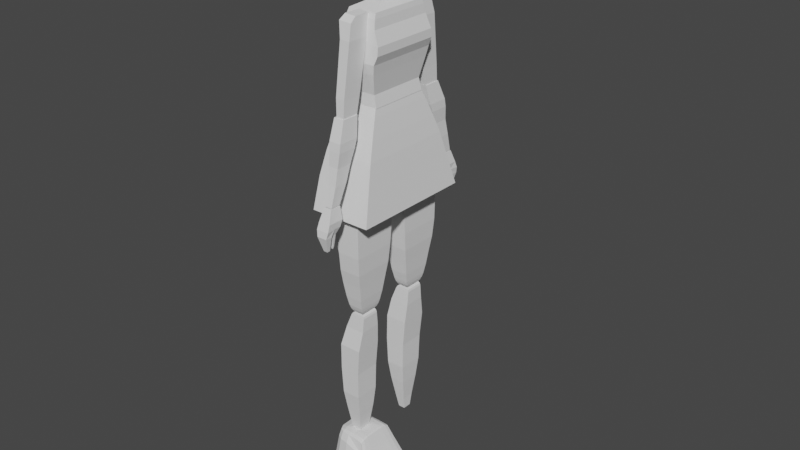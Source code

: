# Source: Low_Poly_NPC_1.blend  (saved by Blender 3.4.6; exported with 4.5.12 LTS)
import bpy
from mathutils import Matrix  # noqa: F401  (used for matrix-valued properties, if any)

bpy.ops.wm.read_factory_settings(use_empty=True)
scene = bpy.context.scene
scene.name = 'Scene'

# ---- collections
col_collection = bpy.data.collections.new('Collection'); scene.collection.children.link(col_collection)

# ---- world
world_world = bpy.data.worlds.new('World'); scene.world = world_world
world_world.use_nodes = True; world_world.node_tree.nodes.clear()
_N = world_world.node_tree.nodes; _L = world_world.node_tree.links
n0 = _N.new('ShaderNodeOutputWorld'); n0.name = 'World Output'; n0.location = (300, 300)
n1 = _N.new('ShaderNodeBackground'); n1.name = 'Background'; n1.location = (10, 300)
n1.inputs[0].default_value = (0.05088, 0.05088, 0.05088, 1.0)
_L.new(n1.outputs[0], n0.inputs[0])
n0.is_active_output = True
world_world.color = (0.05088, 0.05088, 0.05088)
world_world.use_sun_shadow = False
world_world.sun_shadow_jitter_overblur = 0.0

# ---- meshes
me_cube_006 = bpy.data.meshes.new('Cube.006')
me_cube_006.from_pydata([(-0.7196, -0.05551, -0.9971), (-0.6304, -0.6128, 1.0), (-0.7196, 0.05551, -0.9971), (-0.6304, 0.6128, 1.0), (-0.9611, -0.8275, -0.6781), (-0.9611, 0.8275, -0.6781), (-0.8323, 0.4808, -0.839), (-0.8323, -0.4808, -0.839), (-1.076, -1.167, -0.2728), (-1.076, 1.167, -0.2728), (-0.9988, -1.266, 0.3632), (-0.9988, 1.266, 0.3632), (-0.9528, 1.205, 0.08471), (-0.9528, -1.205, 0.08471), (-0.9524, 1.153, -0.1397), (-0.9524, -1.153, -0.1397), (-0.6457, 0.05551, -0.9971), (0.1856, 0.6128, 1.0), (-0.6457, -0.05551, -0.9971), (0.1856, -0.6128, 1.0), (0.1407, -0.8275, -0.6781), (0.1407, 0.8275, -0.6781), (-0.1922, 0.4808, -0.839), (-0.1922, -0.4808, -0.839), (0.4785, -1.167, -0.2728), (0.4785, 1.167, -0.2728), (0.6869, -1.266, 0.3632), (0.6869, 1.266, 0.3632), (0.6523, 1.205, 0.08471), (0.6523, -1.205, 0.08471), (0.5823, -1.153, -0.1397), (0.5823, 1.153, -0.1397), (-0.7831, -0.8694, 0.8262), (-0.7831, 0.8694, 0.8262), (0.3746, -0.8694, 0.8262), (0.3746, 0.8694, 0.8262), (-0.9277, 1.121, 0.6063), (0.5651, -1.121, 0.6063), (0.5651, 1.121, 0.6063), (-0.9277, -1.121, 0.6063), (-0.834, -2.838e-06, -0.9971), (-0.7447, -4.06e-06, 1.0), (-1.075, 5.303e-08, -0.6781), (-0.9467, -6.57e-09, -0.839), (-1.19, -6.57e-09, -0.2728), (-1.113, -6.57e-09, 0.3632), (-1.067, -6.57e-09, 0.08471), (-1.067, -6.57e-09, -0.1397), (0.07127, -4.06e-06, 1.0), (-0.7601, -2.838e-06, -0.9971), (0.2602, -2.45e-06, 0.8262), (-0.8974, -2.51e-06, 0.8262), (-1.042, -8.41e-07, 0.6063), (0.4507, -8.41e-07, 0.6063), (-0.6756, 0.05551, -0.9971), (-0.1443, -0.6128, 1.0), (-0.3048, -0.8275, -0.6781), (-0.451, -0.4808, -0.839), (-0.1501, -1.167, -0.2728), (0.005346, -1.266, 0.3632), (0.003331, -1.205, 0.08471), (-0.03822, -1.153, -0.1397), (-0.1443, 0.6128, 1.0), (-0.6756, -0.05551, -0.9971), (-0.3048, 0.8275, -0.6781), (-0.451, 0.4808, -0.839), (-0.1501, 1.167, -0.2728), (0.005346, 1.266, 0.3632), (0.003331, 1.205, 0.08471), (-0.03822, 1.153, -0.1397), (-0.09347, 0.8694, 0.8262), (-0.09347, -0.8694, 0.8262), (-0.03848, -1.121, 0.6063), (-0.03848, 1.121, 0.6063), (-0.7899, -2.838e-06, -0.9971), (-0.2586, -4.06e-06, 1.0), (-0.6864, 0.05551, -0.9971), (-0.2632, -0.6128, 1.0), (-0.4653, -0.8275, -0.6781), (-0.5443, -0.4808, -0.839), (-0.3766, -1.167, -0.2728), (-0.2403, -1.266, 0.3632), (-0.2305, -1.205, 0.08471), (-0.2618, -1.153, -0.1397), (-0.2621, -0.8694, 0.8262), (-0.256, -1.121, 0.6063), (-0.8007, -2.838e-06, -0.9971), (-0.2632, 0.6128, 1.0), (-0.6864, -0.05551, -0.9971), (-0.4653, 0.8275, -0.6781), (-0.5443, 0.4808, -0.839), (-0.3766, 1.167, -0.2728), (-0.2403, 1.266, 0.3632), (-0.2305, 1.205, 0.08471), (-0.2618, 1.153, -0.1397), (-0.2621, 0.8694, 0.8262), (-0.256, 1.121, 0.6063), (-0.3775, -4.06e-06, 1.0), (-0.1705, 1.437, 0.1734), (-0.0719, 1.437, 0.1734), (-0.1665, 1.413, 0.06165), (-0.07271, 1.413, 0.06165), (-0.1791, 1.392, -0.0284), (-0.08939, 1.392, -0.0284), (-0.07271, -1.413, 0.06165), (-0.08939, -1.392, -0.0284), (-0.0719, -1.437, 0.1734), (-0.1705, -1.437, 0.1734), (-0.1665, -1.413, 0.06165), (-0.1791, -1.392, -0.0284), (-0.02371, -1.309, 0.07167), (-0.05632, -1.268, -0.1045), (-0.2318, -1.268, -0.1045), (-0.2073, -1.309, 0.07167), (-0.02213, -1.357, 0.2903), (-0.2149, -1.357, 0.2903), (-0.2158, 1.355, 0.2926), (-0.02116, 1.355, 0.2926), (-0.2081, 1.307, 0.07191), (-0.2329, 1.265, -0.1059), (-0.05568, 1.265, -0.1059), (-0.02275, 1.307, 0.07191)], [], [(51, 41, 3, 33), (84, 77, 1, 32), (97, 41, 1, 77), (79, 78, 4, 7), (43, 42, 5, 6), (54, 65, 22, 16), (40, 43, 6, 2), (78, 80, 8, 4), (42, 44, 9, 5), (82, 81, 10, 13), (46, 45, 11, 12), (47, 46, 12, 14), (83, 82, 13, 15), (80, 83, 15, 8), (44, 47, 14, 9), (7, 43, 40, 0), (66, 69, 31, 25), (69, 68, 28, 31), (68, 67, 27, 28), (64, 66, 25, 21), (65, 64, 21, 22), (74, 49, 18, 63), (50, 35, 17, 48), (70, 62, 17, 35), (73, 70, 35, 38), (53, 38, 35, 50), (85, 84, 32, 39), (52, 51, 33, 36), (45, 52, 36, 11), (81, 85, 39, 10), (49, 53, 37, 26, 29, 30, 24, 20, 23, 18), (67, 73, 38, 27), (16, 22, 21, 25, 31, 28, 27, 38, 53, 49), (10, 39, 52, 45), (39, 32, 51, 52), (37, 53, 50, 34), (34, 50, 48, 19), (54, 16, 49, 74), (8, 15, 47, 44), (15, 13, 46, 47), (13, 10, 45, 46), (4, 8, 44, 42), (7, 4, 42, 43), (87, 3, 41, 97), (32, 1, 41, 51), (88, 79, 7, 0), (18, 23, 57, 63), (17, 62, 75, 48), (76, 54, 74, 86), (92, 96, 73, 67), (26, 37, 72, 59), (37, 34, 71, 72), (96, 95, 70, 73), (95, 87, 62, 70), (86, 74, 63, 88), (90, 89, 64, 65), (89, 91, 66, 64), (119, 118, 100, 102), (112, 111, 105, 109), (91, 94, 69, 66), (24, 30, 61, 58), (30, 29, 60, 61), (29, 26, 59, 60), (20, 24, 58, 56), (76, 90, 65, 54), (23, 20, 56, 57), (48, 75, 55, 19), (34, 19, 55, 71), (2, 6, 90, 76), (9, 14, 94, 91), (14, 12, 93, 94), (12, 11, 92, 93), (5, 9, 91, 89), (6, 5, 89, 90), (40, 86, 88, 0), (33, 3, 87, 95), (36, 33, 95, 96), (11, 36, 96, 92), (2, 76, 86, 40), (63, 57, 79, 88), (62, 87, 97, 75), (59, 72, 85, 81), (72, 71, 84, 85), (58, 61, 83, 80), (111, 110, 104, 105), (116, 117, 99, 98), (56, 58, 80, 78), (57, 56, 78, 79), (75, 97, 77, 55), (71, 55, 77, 84), (100, 98, 99, 101), (102, 100, 101, 103), (105, 104, 108, 109), (104, 106, 107, 108), (121, 120, 103, 101), (113, 112, 109, 108), (110, 114, 106, 104), (118, 116, 98, 100), (115, 113, 108, 107), (114, 115, 107, 106), (120, 119, 102, 103), (117, 121, 101, 99), (59, 81, 115, 114), (81, 82, 113, 115), (60, 59, 114, 110), (82, 83, 112, 113), (61, 60, 110, 111), (83, 61, 111, 112), (67, 68, 121, 117), (69, 94, 119, 120), (93, 92, 116, 118), (68, 69, 120, 121), (92, 67, 117, 116), (94, 93, 118, 119)])
_uv = me_cube_006.uv_layers.new(name='UVMap')
_uv.uv.foreach_set('vector', [0.6033, 0.125, 0.625, 0.125, 0.625, 0.25, 0.6033, 0.25, 0.6033, 0.9251, 0.625, 0.9251, 0.625, 1.0, 0.6033, 1.0, 0.8001, 0.625, 0.875, 0.625, 0.875, 0.75, 0.8001, 0.75, 0.3951, 0.9251, 0.4152, 0.9251, 0.4152, 1.0, 0.3951, 1.0, 0.3951, 0.125, 0.4152, 0.125, 0.4152, 0.25, 0.3951, 0.25, 0.375, 0.3491, 0.3951, 0.3491, 0.3951, 0.4164, 0.375, 0.4164, 0.375, 0.125, 0.3951, 0.125, 0.3951, 0.25, 0.375, 0.25, 0.4152, 0.9251, 0.4721, 0.9251, 0.4721, 1.0, 0.4152, 1.0, 0.4152, 0.125, 0.4721, 0.125, 0.4721, 0.25, 0.4152, 0.25, 0.5106, 0.9251, 0.5454, 0.9251, 0.5454, 1.0, 0.5106, 1.0, 0.5106, 0.125, 0.5454, 0.125, 0.5454, 0.25, 0.5106, 0.25, 0.4913, 0.125, 0.5106, 0.125, 0.5106, 0.25, 0.4913, 0.25, 0.4913, 0.9251, 0.5106, 0.9251, 0.5106, 1.0, 0.4913, 1.0, 0.4721, 0.9251, 0.4913, 0.9251, 0.4913, 1.0, 0.4721, 1.0, 0.4721, 0.125, 0.4913, 0.125, 0.4913, 0.25, 0.4721, 0.25, 0.3951, 0.0, 0.3951, 0.125, 0.375, 0.125, 0.375, 0.0, 0.4721, 0.3491, 0.4913, 0.3491, 0.4913, 0.4164, 0.4721, 0.4164, 0.4913, 0.3491, 0.5106, 0.3491, 0.5106, 0.4164, 0.4913, 0.4164, 0.5106, 0.3491, 0.5454, 0.3491, 0.5454, 0.4164, 0.5106, 0.4164, 0.4152, 0.3491, 0.4721, 0.3491, 0.4721, 0.4164, 0.4152, 0.4164, 0.3951, 0.3491, 0.4152, 0.3491, 0.4152, 0.4164, 0.3951, 0.4164, 0.2241, 0.625, 0.2914, 0.625, 0.2914, 0.75, 0.2241, 0.75, 0.6337, 0.6554, 0.664, 0.4772, 0.7086, 0.5, 0.6668, 0.6668, 0.6033, 0.3491, 0.625, 0.3491, 0.625, 0.4164, 0.6033, 0.4164, 0.5758, 0.3491, 0.6033, 0.3491, 0.6033, 0.4164, 0.5758, 0.4164, 0.5917, 0.6409, 0.6077, 0.4483, 0.664, 0.4772, 0.6337, 0.6554, 0.5758, 0.9251, 0.6033, 0.9251, 0.6033, 1.0, 0.5758, 1.0, 0.5758, 0.125, 0.6033, 0.125, 0.6033, 0.25, 0.5758, 0.25, 0.5454, 0.125, 0.5758, 0.125, 0.5758, 0.25, 0.5454, 0.25, 0.5454, 0.9251, 0.5758, 0.9251, 0.5758, 1.0, 0.5454, 1.0, 0.2914, 0.625, 0.5917, 0.6409, 0.5758, 0.8336, 0.5454, 0.8336, 0.5106, 0.8336, 0.4913, 0.8336, 0.4721, 0.8336, 0.4152, 0.8336, 0.3951, 0.8336, 0.2914, 0.75, 0.5454, 0.3491, 0.5758, 0.3491, 0.5758, 0.4164, 0.5454, 0.4164, 0.2914, 0.5, 0.3951, 0.4164, 0.4152, 0.4164, 0.4721, 0.4164, 0.4913, 0.4164, 0.5106, 0.4164, 0.5454, 0.4164, 0.6077, 0.4483, 0.5917, 0.6409, 0.2914, 0.625, 0.5454, 0.0, 0.5758, 0.0, 0.5758, 0.125, 0.5454, 0.125, 0.5758, 0.0, 0.6033, 0.0, 0.6033, 0.125, 0.5758, 0.125, 0.5758, 0.8336, 0.5917, 0.6409, 0.6337, 0.6554, 0.6033, 0.8336, 0.6033, 0.8336, 0.6337, 0.6554, 0.6668, 0.6668, 0.625, 0.8336, 0.2241, 0.5, 0.2914, 0.5, 0.2914, 0.625, 0.2241, 0.625, 0.4721, 0.0, 0.4913, 0.0, 0.4913, 0.125, 0.4721, 0.125, 0.4913, 0.0, 0.5106, 0.0, 0.5106, 0.125, 0.4913, 0.125, 0.5106, 0.0, 0.5454, 0.0, 0.5454, 0.125, 0.5106, 0.125, 0.4152, 0.0, 0.4721, 0.0, 0.4721, 0.125, 0.4152, 0.125, 0.3951, 0.0, 0.4152, 0.0, 0.4152, 0.125, 0.3951, 0.125, 0.8001, 0.5, 0.875, 0.5, 0.875, 0.625, 0.8001, 0.625, 0.6033, 0.0, 0.625, 0.0, 0.625, 0.125, 0.6033, 0.125, 0.375, 0.9251, 0.3951, 0.9251, 0.3951, 1.0, 0.375, 1.0, 0.375, 0.8336, 0.3951, 0.8336, 0.3951, 0.9009, 0.375, 0.9009, 0.7086, 0.5, 0.7759, 0.5, 0.7759, 0.625, 0.7086, 0.625, 0.1999, 0.5, 0.2241, 0.5, 0.2241, 0.625, 0.1999, 0.625, 0.5454, 0.3249, 0.5758, 0.3249, 0.5758, 0.3491, 0.5454, 0.3491, 0.5454, 0.8336, 0.5758, 0.8336, 0.5758, 0.9009, 0.5454, 0.9009, 0.5758, 0.8336, 0.6033, 0.8336, 0.6033, 0.9009, 0.5758, 0.9009, 0.5758, 0.3249, 0.6033, 0.3249, 0.6033, 0.3491, 0.5758, 0.3491, 0.6033, 0.3249, 0.625, 0.3249, 0.625, 0.3491, 0.6033, 0.3491, 0.1999, 0.625, 0.2241, 0.625, 0.2241, 0.75, 0.1999, 0.75, 0.3951, 0.3249, 0.4152, 0.3249, 0.4152, 0.3491, 0.3951, 0.3491, 0.4152, 0.3249, 0.4721, 0.3249, 0.4721, 0.3491, 0.4152, 0.3491, 0.4913, 0.3249, 0.5106, 0.3249, 0.5106, 0.3249, 0.4913, 0.3249, 0.4913, 0.9251, 0.4913, 0.9009, 0.4913, 0.9009, 0.4913, 0.9251, 0.4721, 0.3249, 0.4913, 0.3249, 0.4913, 0.3491, 0.4721, 0.3491, 0.4721, 0.8336, 0.4913, 0.8336, 0.4913, 0.9009, 0.4721, 0.9009, 0.4913, 0.8336, 0.5106, 0.8336, 0.5106, 0.9009, 0.4913, 0.9009, 0.5106, 0.8336, 0.5454, 0.8336, 0.5454, 0.9009, 0.5106, 0.9009, 0.4152, 0.8336, 0.4721, 0.8336, 0.4721, 0.9009, 0.4152, 0.9009, 0.375, 0.3249, 0.3951, 0.3249, 0.3951, 0.3491, 0.375, 0.3491, 0.3951, 0.8336, 0.4152, 0.8336, 0.4152, 0.9009, 0.3951, 0.9009, 0.7086, 0.625, 0.7759, 0.625, 0.7759, 0.75, 0.7086, 0.75, 0.6033, 0.8336, 0.625, 0.8336, 0.625, 0.9009, 0.6033, 0.9009, 0.375, 0.25, 0.3951, 0.25, 0.3951, 0.3249, 0.375, 0.3249, 0.4721, 0.25, 0.4913, 0.25, 0.4913, 0.3249, 0.4721, 0.3249, 0.4913, 0.25, 0.5106, 0.25, 0.5106, 0.3249, 0.4913, 0.3249, 0.5106, 0.25, 0.5454, 0.25, 0.5454, 0.3249, 0.5106, 0.3249, 0.4152, 0.25, 0.4721, 0.25, 0.4721, 0.3249, 0.4152, 0.3249, 0.3951, 0.25, 0.4152, 0.25, 0.4152, 0.3249, 0.3951, 0.3249, 0.125, 0.625, 0.1999, 0.625, 0.1999, 0.75, 0.125, 0.75, 0.6033, 0.25, 0.625, 0.25, 0.625, 0.3249, 0.6033, 0.3249, 0.5758, 0.25, 0.6033, 0.25, 0.6033, 0.3249, 0.5758, 0.3249, 0.5454, 0.25, 0.5758, 0.25, 0.5758, 0.3249, 0.5454, 0.3249, 0.125, 0.5, 0.1999, 0.5, 0.1999, 0.625, 0.125, 0.625, 0.375, 0.9009, 0.3951, 0.9009, 0.3951, 0.9251, 0.375, 0.9251, 0.7759, 0.5, 0.8001, 0.5, 0.8001, 0.625, 0.7759, 0.625, 0.5454, 0.9009, 0.5758, 0.9009, 0.5758, 0.9251, 0.5454, 0.9251, 0.5758, 0.9009, 0.6033, 0.9009, 0.6033, 0.9251, 0.5758, 0.9251, 0.4721, 0.9009, 0.4913, 0.9009, 0.4913, 0.9251, 0.4721, 0.9251, 0.4913, 0.9009, 0.5106, 0.9009, 0.5106, 0.9009, 0.4913, 0.9009, 0.5454, 0.3249, 0.5454, 0.3491, 0.5454, 0.3491, 0.5454, 0.3249, 0.4152, 0.9009, 0.4721, 0.9009, 0.4721, 0.9251, 0.4152, 0.9251, 0.3951, 0.9009, 0.4152, 0.9009, 0.4152, 0.9251, 0.3951, 0.9251, 0.7759, 0.625, 0.8001, 0.625, 0.8001, 0.75, 0.7759, 0.75, 0.6033, 0.9009, 0.625, 0.9009, 0.625, 0.9251, 0.6033, 0.9251, 0.5106, 0.3249, 0.5454, 0.3249, 0.5454, 0.3491, 0.5106, 0.3491, 0.4913, 0.3249, 0.5106, 0.3249, 0.5106, 0.3491, 0.4913, 0.3491, 0.4913, 0.9009, 0.5106, 0.9009, 0.5106, 0.9251, 0.4913, 0.9251, 0.5106, 0.9009, 0.5454, 0.9009, 0.5454, 0.9251, 0.5106, 0.9251, 0.5106, 0.3491, 0.4913, 0.3491, 0.4913, 0.3491, 0.5106, 0.3491, 0.5106, 0.9251, 0.4913, 0.9251, 0.4913, 0.9251, 0.5106, 0.9251, 0.5106, 0.9009, 0.5454, 0.9009, 0.5454, 0.9009, 0.5106, 0.9009, 0.5106, 0.3249, 0.5454, 0.3249, 0.5454, 0.3249, 0.5106, 0.3249, 0.5454, 0.9251, 0.5106, 0.9251, 0.5106, 0.9251, 0.5454, 0.9251, 0.5454, 0.9009, 0.5454, 0.9251, 0.5454, 0.9251, 0.5454, 0.9009, 0.4913, 0.3491, 0.4913, 0.3249, 0.4913, 0.3249, 0.4913, 0.3491, 0.5454, 0.3491, 0.5106, 0.3491, 0.5106, 0.3491, 0.5454, 0.3491, 0.5454, 0.9009, 0.5454, 0.9251, 0.5454, 0.9251, 0.5454, 0.9009, 0.5454, 0.9251, 0.5106, 0.9251, 0.5106, 0.9251, 0.5454, 0.9251, 0.5106, 0.9009, 0.5454, 0.9009, 0.5454, 0.9009, 0.5106, 0.9009, 0.5106, 0.9251, 0.4913, 0.9251, 0.4913, 0.9251, 0.5106, 0.9251, 0.4913, 0.9009, 0.5106, 0.9009, 0.5106, 0.9009, 0.4913, 0.9009, 0.4913, 0.9251, 0.4913, 0.9009, 0.4913, 0.9009, 0.4913, 0.9251, 0.5454, 0.3491, 0.5106, 0.3491, 0.5106, 0.3491, 0.5454, 0.3491, 0.4913, 0.3491, 0.4913, 0.3249, 0.4913, 0.3249, 0.4913, 0.3491, 0.5106, 0.3249, 0.5454, 0.3249, 0.5454, 0.3249, 0.5106, 0.3249, 0.5106, 0.3491, 0.4913, 0.3491, 0.4913, 0.3491, 0.5106, 0.3491, 0.5454, 0.3249, 0.5454, 0.3491, 0.5454, 0.3491, 0.5454, 0.3249, 0.4913, 0.3249, 0.5106, 0.3249, 0.5106, 0.3249, 0.4913, 0.3249])
me_cube_006.update()
me_cube_007 = bpy.data.meshes.new('Cube.007')
me_cube_007.from_pydata([(-0.6267, -0.6267, -0.7763), (-0.2795, -0.2725, 1.021), (-0.6267, 0.6267, -0.7763), (-0.2795, 0.2865, 1.021), (0.6267, -0.6267, -0.7763), (0.2795, -0.2725, 1.021), (0.6267, 0.6267, -0.7763), (0.2795, 0.2865, 1.021), (-0.6026, -0.6835, 0.6491), (-0.6026, 0.6835, 0.6491), (0.6835, 0.6835, 0.6491), (0.6835, -0.6835, 0.6491), (-0.6497, -0.6497, 0.8246), (-0.6497, 0.6497, 0.8246), (0.6497, 0.6497, 0.8246), (0.6497, -0.6497, 0.8246), (-0.6111, -0.6076, 0.9244), (-0.6111, 0.6147, 0.9244), (0.6111, 0.6147, 0.9244), (0.6111, -0.6076, 0.9244), (-0.4374, 0.7171, 0.3797), (0.8919, 0.7171, 0.3797), (0.8919, -0.7171, 0.3797), (-0.4374, -0.7171, 0.3797), (-0.3371, 0.7469, 0.04937), (0.7469, 0.7469, 0.04937), (0.7469, -0.7469, 0.04937), (-0.3371, -0.7469, 0.04937), (-0.6109, 0.6109, -0.5401), (0.5136, 0.6109, -0.5401), (0.5136, -0.6109, -0.5401), (-0.6109, -0.6109, -0.5401), (-0.4207, -0.7131, -0.1393), (-0.4207, 0.7131, -0.1393), (0.6674, 0.7131, -0.1393), (0.6674, -0.7131, -0.1393), (-0.3672, -0.732, 0.2145), (-0.3672, 0.732, 0.2145), (0.8898, 0.732, 0.2145), (0.8898, -0.732, 0.2145)], [], [(16, 1, 3, 17), (17, 3, 7, 18), (18, 7, 5, 19), (19, 5, 1, 16), (2, 6, 4, 0), (7, 3, 1, 5), (22, 11, 8, 23), (21, 10, 11, 22), (20, 9, 10, 21), (23, 8, 9, 20), (11, 15, 12, 8), (10, 14, 15, 11), (9, 13, 14, 10), (8, 12, 13, 9), (15, 19, 16, 12), (14, 18, 19, 15), (13, 17, 18, 14), (12, 16, 17, 13), (36, 23, 20, 37), (37, 20, 21, 38), (38, 21, 22, 39), (39, 22, 23, 36), (35, 26, 27, 32), (34, 25, 26, 35), (33, 24, 25, 34), (32, 27, 24, 33), (0, 31, 28, 2), (2, 28, 29, 6), (6, 29, 30, 4), (4, 30, 31, 0), (31, 32, 33, 28), (28, 33, 34, 29), (29, 34, 35, 30), (30, 35, 32, 31), (26, 39, 36, 27), (25, 38, 39, 26), (24, 37, 38, 25), (27, 36, 37, 24)])
_uv = me_cube_007.uv_layers.new(name='UVMap')
_uv.uv.foreach_set('vector', [0.6142, 0.0, 0.625, 0.0, 0.625, 0.25, 0.6142, 0.25, 0.6142, 0.25, 0.625, 0.25, 0.625, 0.5, 0.6142, 0.5, 0.6142, 0.5, 0.625, 0.5, 0.625, 0.75, 0.6142, 0.75, 0.6142, 0.75, 0.625, 0.75, 0.625, 1.0, 0.6142, 1.0, 0.125, 0.5, 0.375, 0.5, 0.375, 0.75, 0.125, 0.75, 0.625, 0.5, 0.875, 0.5, 0.875, 0.75, 0.625, 0.75, 0.5475, 0.75, 0.5811, 0.75, 0.5811, 1.0, 0.5475, 1.0, 0.5475, 0.5, 0.5811, 0.5, 0.5811, 0.75, 0.5475, 0.75, 0.5475, 0.25, 0.5811, 0.25, 0.5811, 0.5, 0.5475, 0.5, 0.5475, 0.0, 0.5811, 0.0, 0.5811, 0.25, 0.5475, 0.25, 0.5811, 0.75, 0.6031, 0.75, 0.6031, 1.0, 0.5811, 1.0, 0.5811, 0.5, 0.6031, 0.5, 0.6031, 0.75, 0.5811, 0.75, 0.5811, 0.25, 0.6031, 0.25, 0.6031, 0.5, 0.5811, 0.5, 0.5811, 0.0, 0.6031, 0.0, 0.6031, 0.25, 0.5811, 0.25, 0.6031, 0.75, 0.6142, 0.75, 0.6142, 1.0, 0.6031, 1.0, 0.6031, 0.5, 0.6142, 0.5, 0.6142, 0.75, 0.6031, 0.75, 0.6031, 0.25, 0.6142, 0.25, 0.6142, 0.5, 0.6031, 0.5, 0.6031, 0.0, 0.6142, 0.0, 0.6142, 0.25, 0.6031, 0.25, 0.5268, 0.0, 0.5475, 0.0, 0.5475, 0.25, 0.5268, 0.25, 0.5268, 0.25, 0.5475, 0.25, 0.5475, 0.5, 0.5268, 0.5, 0.5268, 0.5, 0.5475, 0.5, 0.5475, 0.75, 0.5268, 0.75, 0.5268, 0.75, 0.5475, 0.75, 0.5475, 1.0, 0.5268, 1.0, 0.4826, 0.75, 0.5062, 0.75, 0.5062, 1.0, 0.4826, 1.0, 0.4826, 0.5, 0.5062, 0.5, 0.5062, 0.75, 0.4826, 0.75, 0.4826, 0.25, 0.5062, 0.25, 0.5062, 0.5, 0.4826, 0.5, 0.4826, 0.0, 0.5062, 0.0, 0.5062, 0.25, 0.4826, 0.25, 0.375, 0.0, 0.4325, 0.0, 0.4325, 0.25, 0.375, 0.25, 0.375, 0.25, 0.4325, 0.25, 0.4325, 0.5, 0.375, 0.5, 0.375, 0.5, 0.4325, 0.5, 0.4325, 0.75, 0.375, 0.75, 0.375, 0.75, 0.4325, 0.75, 0.4325, 1.0, 0.375, 1.0, 0.4325, 0.0, 0.4826, 0.0, 0.4826, 0.25, 0.4325, 0.25, 0.4325, 0.25, 0.4826, 0.25, 0.4826, 0.5, 0.4325, 0.5, 0.4325, 0.5, 0.4826, 0.5, 0.4826, 0.75, 0.4325, 0.75, 0.4325, 0.75, 0.4826, 0.75, 0.4826, 1.0, 0.4325, 1.0, 0.5062, 0.75, 0.5268, 0.75, 0.5268, 1.0, 0.5062, 1.0, 0.5062, 0.5, 0.5268, 0.5, 0.5268, 0.75, 0.5062, 0.75, 0.5062, 0.25, 0.5268, 0.25, 0.5268, 0.5, 0.5062, 0.5, 0.5062, 0.0, 0.5268, 0.0, 0.5268, 0.25, 0.5062, 0.25])
me_cube_007.update()
me_cube_008 = bpy.data.meshes.new('Cube.008')
me_cube_008.from_pydata([(-1.009, -1.009, -0.07705), (-0.779, -0.6636, 1.0), (-1.009, 1.009, -0.07705), (-0.779, 0.6636, 1.0), (1.009, -1.009, -0.07705), (0.6636, -0.6636, 1.0), (1.009, 1.009, -0.07705), (0.6636, 0.6636, 1.0), (-0.8791, -0.7638, 0.742), (-0.8791, 0.7638, 0.742), (0.7638, 0.7638, 0.742), (0.7638, -0.7638, 0.742), (-0.9873, 0.871, 0.3833), (0.871, 0.871, 0.3833), (0.871, -0.871, 0.3833), (-0.9873, -0.871, 0.3833), (-0.9306, -0.8153, 0.573), (-0.9306, 0.8153, 0.573), (0.8153, 0.8153, 0.573), (0.8153, -0.8153, 0.573), (-0.5422, -0.5422, 1.282), (-0.5422, 0.5422, 1.282), (0.5422, 0.5422, 1.282), (0.5422, -0.5422, 1.282), (-0.4395, -0.4926, 1.383), (-0.4395, 0.4926, 1.383), (0.4926, 0.4926, 1.383), (0.4926, -0.4926, 1.383)], [], [(8, 1, 3, 9), (9, 3, 7, 10), (10, 7, 5, 11), (11, 5, 1, 8), (2, 6, 4, 0), (3, 1, 20, 21), (19, 11, 8, 16), (18, 10, 11, 19), (17, 9, 10, 18), (16, 8, 9, 17), (0, 15, 12, 2), (2, 12, 13, 6), (6, 13, 14, 4), (4, 14, 15, 0), (15, 16, 17, 12), (12, 17, 18, 13), (13, 18, 19, 14), (14, 19, 16, 15), (22, 21, 25, 26), (1, 5, 23, 20), (7, 3, 21, 22), (5, 7, 22, 23), (26, 25, 24, 27), (23, 22, 26, 27), (21, 20, 24, 25), (20, 23, 27, 24)])
_uv = me_cube_008.uv_layers.new(name='UVMap')
_uv.uv.foreach_set('vector', [0.5927, 0.0, 0.625, 0.0, 0.625, 0.25, 0.5927, 0.25, 0.5927, 0.25, 0.625, 0.25, 0.625, 0.5, 0.5927, 0.5, 0.5927, 0.5, 0.625, 0.5, 0.625, 0.75, 0.5927, 0.75, 0.5927, 0.75, 0.625, 0.75, 0.625, 1.0, 0.5927, 1.0, 0.125, 0.5, 0.375, 0.5, 0.375, 0.75, 0.125, 0.75, 0.625, 0.25, 0.625, 0.0, 0.625, 0.0, 0.625, 0.25, 0.5716, 0.75, 0.5927, 0.75, 0.5927, 1.0, 0.5716, 1.0, 0.5716, 0.5, 0.5927, 0.5, 0.5927, 0.75, 0.5716, 0.75, 0.5716, 0.25, 0.5927, 0.25, 0.5927, 0.5, 0.5716, 0.5, 0.5716, 0.0, 0.5927, 0.0, 0.5927, 0.25, 0.5716, 0.25, 0.375, 0.0, 0.5479, 0.0, 0.5479, 0.25, 0.375, 0.25, 0.375, 0.25, 0.5479, 0.25, 0.5479, 0.5, 0.375, 0.5, 0.375, 0.5, 0.5479, 0.5, 0.5479, 0.75, 0.375, 0.75, 0.375, 0.75, 0.5479, 0.75, 0.5479, 1.0, 0.375, 1.0, 0.5479, 0.0, 0.5716, 0.0, 0.5716, 0.25, 0.5479, 0.25, 0.5479, 0.25, 0.5716, 0.25, 0.5716, 0.5, 0.5479, 0.5, 0.5479, 0.5, 0.5716, 0.5, 0.5716, 0.75, 0.5479, 0.75, 0.5479, 0.75, 0.5716, 0.75, 0.5716, 1.0, 0.5479, 1.0, 0.625, 0.5, 0.625, 0.25, 0.625, 0.25, 0.625, 0.5, 0.625, 1.0, 0.625, 0.75, 0.625, 0.75, 0.625, 1.0, 0.625, 0.5, 0.625, 0.25, 0.625, 0.25, 0.625, 0.5, 0.625, 0.75, 0.625, 0.5, 0.625, 0.5, 0.625, 0.75, 0.625, 0.5, 0.875, 0.5, 0.875, 0.75, 0.625, 0.75, 0.625, 0.75, 0.625, 0.5, 0.625, 0.5, 0.625, 0.75, 0.625, 0.25, 0.625, 0.0, 0.625, 0.0, 0.625, 0.25, 0.625, 1.0, 0.625, 0.75, 0.625, 0.75, 0.625, 1.0])
me_cube_008.update()
me_cube_009 = bpy.data.meshes.new('Cube.009')
me_cube_009.from_pydata([(-0.07391, -3.041, 1.46), (-0.1497, -3.077, 1.987), (-0.07391, -2.793, 1.46), (-0.1497, -2.736, 1.987), (0.07391, -3.041, 1.46), (0.09505, -3.077, 1.987), (0.07391, -2.793, 1.46), (0.09505, -2.736, 1.987), (-0.07519, -2.762, 1.692), (0.09205, -2.762, 1.692), (0.09205, -3.072, 1.692), (-0.07519, -3.072, 1.692), (-0.07518, -2.775, 1.561), (0.08482, -2.775, 1.561), (0.08482, -3.06, 1.561), (-0.07518, -3.06, 1.561), (-0.06322, -2.811, 1.352), (-0.06322, -3.023, 1.352), (0.06322, -2.811, 1.352), (0.06322, -3.023, 1.352), (0.05387, -3.008, 1.283), (0.05387, -2.827, 1.283), (-0.05387, -2.827, 1.283), (-0.05387, -3.008, 1.283), (-0.04826, -2.836, 1.255), (-0.01988, -2.884, 1.213), (-0.04133, -2.848, 1.234), (-0.03094, -2.865, 1.218), (-0.01988, -2.95, 1.213), (-0.04826, -2.998, 1.255), (-0.03094, -2.969, 1.218), (-0.04133, -2.987, 1.234), (0.04826, -2.836, 1.255), (0.01988, -2.884, 1.213), (0.04133, -2.848, 1.234), (0.03094, -2.865, 1.218), (0.04826, -2.998, 1.255), (0.01988, -2.95, 1.213), (0.04133, -2.987, 1.234), (0.03094, -2.969, 1.218)], [], [(11, 1, 3, 8), (8, 3, 7, 9), (9, 7, 5, 10), (2, 6, 18, 16), (7, 3, 1, 5), (10, 5, 1, 11), (14, 10, 11, 15), (13, 9, 10, 14), (12, 8, 9, 13), (15, 11, 8, 12), (0, 15, 12, 2), (2, 12, 13, 6), (6, 13, 14, 4), (4, 14, 15, 0), (0, 2, 16, 17), (6, 4, 19, 18), (4, 0, 17, 19), (22, 21, 32, 24), (25, 33, 37, 28), (21, 20, 36, 32), (20, 23, 29, 36), (16, 18, 21, 22), (19, 17, 23, 20), (17, 16, 22, 23), (18, 19, 20, 21), (25, 28, 30, 27), (27, 30, 31, 26), (26, 31, 29, 24), (33, 25, 27, 35), (35, 27, 26, 34), (34, 26, 24, 32), (37, 33, 35, 39), (39, 35, 34, 38), (38, 34, 32, 36), (28, 37, 39, 30), (30, 39, 38, 31), (31, 38, 36, 29), (23, 22, 24, 29)])
_uv = me_cube_009.uv_layers.new(name='UVMap')
_uv.uv.foreach_set('vector', [0.4787, 0.0, 0.625, 0.0, 0.625, 0.25, 0.4787, 0.25, 0.4787, 0.25, 0.625, 0.25, 0.625, 0.5, 0.4787, 0.5, 0.4787, 0.5, 0.625, 0.5, 0.625, 0.75, 0.4787, 0.75, 0.375, 0.25, 0.375, 0.5, 0.375, 0.5, 0.375, 0.25, 0.625, 0.5, 0.875, 0.5, 0.875, 0.75, 0.625, 0.75, 0.4787, 0.75, 0.625, 0.75, 0.625, 1.0, 0.4787, 1.0, 0.4131, 0.75, 0.4787, 0.75, 0.4787, 1.0, 0.4131, 1.0, 0.4131, 0.5, 0.4787, 0.5, 0.4787, 0.75, 0.4131, 0.75, 0.4131, 0.25, 0.4787, 0.25, 0.4787, 0.5, 0.4131, 0.5, 0.4131, 0.0, 0.4787, 0.0, 0.4787, 0.25, 0.4131, 0.25, 0.375, 0.0, 0.4131, 0.0, 0.4131, 0.25, 0.375, 0.25, 0.375, 0.25, 0.4131, 0.25, 0.4131, 0.5, 0.375, 0.5, 0.375, 0.5, 0.4131, 0.5, 0.4131, 0.75, 0.375, 0.75, 0.375, 0.75, 0.4131, 0.75, 0.4131, 1.0, 0.375, 1.0, 0.375, 0.0, 0.375, 0.25, 0.375, 0.25, 0.375, 0.0, 0.375, 0.5, 0.375, 0.75, 0.375, 0.75, 0.375, 0.5, 0.375, 0.75, 0.375, 1.0, 0.375, 1.0, 0.375, 0.75, 0.375, 0.25, 0.375, 0.5, 0.375, 0.5, 0.375, 0.25, 0.1874, 0.5624, 0.3126, 0.5624, 0.3126, 0.6876, 0.1874, 0.6876, 0.375, 0.5, 0.375, 0.75, 0.375, 0.75, 0.375, 0.5, 0.375, 0.75, 0.375, 1.0, 0.375, 1.0, 0.375, 0.75, 0.375, 0.25, 0.375, 0.5, 0.375, 0.5, 0.375, 0.25, 0.375, 0.75, 0.375, 1.0, 0.375, 1.0, 0.375, 0.75, 0.375, 0.0, 0.375, 0.25, 0.375, 0.25, 0.375, 0.0, 0.375, 0.5, 0.375, 0.75, 0.375, 0.75, 0.375, 0.5, 0.1874, 0.5624, 0.1874, 0.6876, 0.1526, 0.7224, 0.1526, 0.5276, 0.1526, 0.5276, 0.1526, 0.7224, 0.125, 0.75, 0.125, 0.5, 0.375, 0.25, 0.375, 0.0, 0.375, 0.0, 0.375, 0.25, 0.3126, 0.5624, 0.1874, 0.5624, 0.1526, 0.5276, 0.3474, 0.5276, 0.3474, 0.5276, 0.1526, 0.5276, 0.125, 0.5, 0.375, 0.5, 0.375, 0.5, 0.375, 0.25, 0.375, 0.25, 0.375, 0.5, 0.3126, 0.6876, 0.3126, 0.5624, 0.3474, 0.5276, 0.3474, 0.7224, 0.3474, 0.7224, 0.3474, 0.5276, 0.375, 0.5057, 0.375, 0.7443, 0.375, 0.7443, 0.375, 0.5057, 0.375, 0.5, 0.375, 0.75, 0.1874, 0.6876, 0.3126, 0.6876, 0.3474, 0.7224, 0.1526, 0.7224, 0.1526, 0.7224, 0.3474, 0.7224, 0.375, 0.75, 0.125, 0.75, 0.375, 1.0, 0.375, 0.75, 0.375, 0.75, 0.375, 1.0, 0.375, 0.0, 0.375, 0.25, 0.375, 0.25, 0.375, 0.0])
me_cube_009.update()
me_cube_010 = bpy.data.meshes.new('Cube.010')
me_cube_010.from_pydata([(-0.06719, -2.954, 0.167), (-0.06719, -2.891, 0.167), (-0.01806, -2.954, 0.167), (-0.01806, -2.891, 0.167), (-0.09621, -2.993, 1.092), (-0.09621, -2.843, 1.092), (0.04677, -2.843, 1.092), (0.04677, -2.993, 1.092), (-0.1252, -2.831, 0.9498), (0.03536, -2.831, 0.9498), (0.03536, -3.022, 0.9498), (-0.1252, -3.022, 0.9498), (-0.122, -2.834, 0.5625), (0.0134, -2.834, 0.5625), (0.0134, -3.012, 0.5625), (-0.122, -3.012, 0.5625), (-0.1061, -2.851, 0.4206), (0.003828, -2.851, 0.4206), (0.003828, -2.992, 0.4206), (-0.1061, -2.992, 0.4206), (-0.08345, -2.878, 0.2559), (-0.01317, -2.878, 0.2559), (-0.01317, -2.968, 0.2559), (-0.08345, -2.968, 0.2559), (-0.01967, -2.974, 1.225), (-0.05995, -2.983, 1.193), (-0.0357, -2.978, 1.221), (-0.05044, -2.981, 1.209), (-0.01967, -2.862, 1.225), (-0.05995, -2.853, 1.193), (-0.0357, -2.858, 1.221), (-0.05044, -2.855, 1.209), (0.01967, -2.974, 1.225), (0.04826, -2.983, 1.193), (0.03413, -2.978, 1.221), (0.0446, -2.981, 1.209), (0.01967, -2.862, 1.225), (0.04826, -2.853, 1.193), (0.03413, -2.858, 1.221), (0.0446, -2.855, 1.209), (-0.1303, -3.017, 0.7562), (-0.1303, -2.832, 0.7562), (0.01773, -2.832, 0.7562), (0.01773, -3.017, 0.7562)], [], [(36, 28, 24, 32), (6, 37, 33, 7), (4, 25, 29, 5), (1, 3, 2, 0), (5, 29, 37, 6), (10, 7, 4, 11), (9, 6, 7, 10), (8, 5, 6, 9), (11, 4, 5, 8), (40, 11, 8, 41), (41, 8, 9, 42), (42, 9, 10, 43), (43, 10, 11, 40), (18, 14, 15, 19), (17, 13, 14, 18), (16, 12, 13, 17), (19, 15, 12, 16), (23, 19, 16, 20), (20, 16, 17, 21), (21, 17, 18, 22), (22, 18, 19, 23), (2, 22, 23, 0), (3, 21, 22, 2), (1, 20, 21, 3), (0, 23, 20, 1), (24, 28, 30, 26), (26, 30, 31, 27), (27, 31, 29, 25), (28, 36, 38, 30), (30, 38, 39, 31), (31, 39, 37, 29), (36, 32, 34, 38), (38, 34, 35, 39), (39, 35, 33, 37), (32, 24, 26, 34), (34, 26, 27, 35), (35, 27, 25, 33), (7, 33, 25, 4), (14, 43, 40, 15), (13, 42, 43, 14), (12, 41, 42, 13), (15, 40, 41, 12)])
_uv = me_cube_010.uv_layers.new(name='UVMap')
_uv.uv.foreach_set('vector', [0.6996, 0.5119, 0.8004, 0.5119, 0.8004, 0.7381, 0.6996, 0.7381, 0.5972, 0.5, 0.6184, 0.5, 0.6184, 0.75, 0.5972, 0.75, 0.5972, 0.0, 0.6184, 0.0, 0.6184, 0.25, 0.5972, 0.25, 0.125, 0.5, 0.375, 0.5, 0.375, 0.75, 0.125, 0.75, 0.5972, 0.25, 0.6184, 0.25, 0.6184, 0.5, 0.5972, 0.5, 0.5673, 0.75, 0.5972, 0.75, 0.5972, 1.0, 0.5673, 1.0, 0.5673, 0.5, 0.5972, 0.5, 0.5972, 0.75, 0.5673, 0.75, 0.5673, 0.25, 0.5972, 0.25, 0.5972, 0.5, 0.5673, 0.5, 0.5673, 0.0, 0.5972, 0.0, 0.5972, 0.25, 0.5673, 0.25, 0.5266, 0.0, 0.5673, 0.0, 0.5673, 0.25, 0.5266, 0.25, 0.5266, 0.25, 0.5673, 0.25, 0.5673, 0.5, 0.5266, 0.5, 0.5266, 0.5, 0.5673, 0.5, 0.5673, 0.75, 0.5266, 0.75, 0.5266, 0.75, 0.5673, 0.75, 0.5673, 1.0, 0.5266, 1.0, 0.4562, 0.75, 0.486, 0.75, 0.486, 1.0, 0.4562, 1.0, 0.4562, 0.5, 0.486, 0.5, 0.486, 0.75, 0.4562, 0.75, 0.4562, 0.25, 0.486, 0.25, 0.486, 0.5, 0.4562, 0.5, 0.4562, 0.0, 0.486, 0.0, 0.486, 0.25, 0.4562, 0.25, 0.4216, 0.0, 0.4562, 0.0, 0.4562, 0.25, 0.4216, 0.25, 0.4216, 0.25, 0.4562, 0.25, 0.4562, 0.5, 0.4216, 0.5, 0.4216, 0.5, 0.4562, 0.5, 0.4562, 0.75, 0.4216, 0.75, 0.4216, 0.75, 0.4562, 0.75, 0.4562, 1.0, 0.4216, 1.0, 0.375, 0.75, 0.4216, 0.75, 0.4216, 1.0, 0.375, 1.0, 0.375, 0.5, 0.4216, 0.5, 0.4216, 0.75, 0.375, 0.75, 0.375, 0.25, 0.4216, 0.25, 0.4216, 0.5, 0.375, 0.5, 0.375, 0.0, 0.4216, 0.0, 0.4216, 0.25, 0.375, 0.25, 0.8004, 0.7381, 0.8004, 0.5119, 0.8416, 0.5052, 0.8416, 0.7448, 0.8416, 0.7448, 0.8416, 0.5052, 0.875, 0.5, 0.875, 0.75, 0.625, 0.0, 0.625, 0.25, 0.6184, 0.25, 0.6184, 0.0, 0.8004, 0.5119, 0.6996, 0.5119, 0.6624, 0.5052, 0.8416, 0.5052, 0.8416, 0.5052, 0.6624, 0.5052, 0.6356, 0.5, 0.875, 0.5, 0.625, 0.25, 0.625, 0.4894, 0.6184, 0.5, 0.6184, 0.25, 0.6996, 0.5119, 0.6996, 0.7381, 0.6624, 0.7448, 0.6624, 0.5052, 0.6624, 0.5052, 0.6624, 0.7448, 0.6217, 0.7486, 0.6217, 0.5014, 0.6217, 0.5014, 0.6217, 0.7486, 0.6184, 0.75, 0.6184, 0.5, 0.6996, 0.7381, 0.8004, 0.7381, 0.8416, 0.7448, 0.6624, 0.7448, 0.6624, 0.7448, 0.8416, 0.7448, 0.875, 0.75, 0.6356, 0.75, 0.625, 0.7606, 0.625, 1.0, 0.6184, 1.0, 0.6184, 0.75, 0.5972, 0.75, 0.6184, 0.75, 0.6184, 1.0, 0.5972, 1.0, 0.486, 0.75, 0.5266, 0.75, 0.5266, 1.0, 0.486, 1.0, 0.486, 0.5, 0.5266, 0.5, 0.5266, 0.75, 0.486, 0.75, 0.486, 0.25, 0.5266, 0.25, 0.5266, 0.5, 0.486, 0.5, 0.486, 0.0, 0.5266, 0.0, 0.5266, 0.25, 0.486, 0.25])
me_cube_010.update()
me_cube_017 = bpy.data.meshes.new('Cube.017')
me_cube_017.from_pydata([(-0.4978, -0.4978, -3.271), (-0.4978, -1.0, -1.628), (-1.0, -0.4978, -1.628), (-0.4978, -0.7486, -3.051), (-0.7486, -0.4978, -3.051), (-0.738, -0.738, -2.838), (-0.7486, -0.9329, -1.628), (-0.4978, -0.9329, -2.449), (-0.738, -0.8677, -2.414), (-0.9329, -0.4978, -2.449), (-0.9329, -0.7486, -1.628), (-0.8677, -0.738, -2.414), (-0.4978, -1.0, 1.628), (-1.0, -0.4978, 1.628), (-0.4857, -0.7562, 11.94), (-0.7486, -0.9329, 1.628), (-0.6803, -0.7034, 11.91), (-0.9329, -0.7486, 1.628), (-0.8384, -0.4035, 11.94), (-0.7855, -0.5982, 11.91), (-0.4978, 0.4978, -3.271), (-1.0, 0.4978, -1.628), (-0.4978, 1.0, -1.628), (-0.7486, 0.4978, -3.051), (-0.4978, 0.7486, -3.051), (-0.738, 0.738, -2.838), (-0.9329, 0.7486, -1.628), (-0.9329, 0.4978, -2.449), (-0.8677, 0.738, -2.414), (-0.4978, 0.9329, -2.449), (-0.7486, 0.9329, -1.628), (-0.738, 0.8677, -2.414), (-0.4978, 1.0, 1.628), (-1.0, 0.4978, 1.628), (-0.7486, 0.9329, 1.628), (-0.4857, 0.7562, 11.94), (-0.6803, 0.7034, 11.91), (-0.8384, 0.4035, 11.94), (-0.9329, 0.7486, 1.628), (-0.7855, 0.5982, 11.91), (0.4978, -0.4978, -3.271), (1.0, -0.4978, -1.628), (0.4978, -1.0, -1.628), (0.7486, -0.4978, -3.051), (0.4978, -0.7486, -3.051), (0.738, -0.738, -2.838), (0.9329, -0.7486, -1.628), (0.9329, -0.4978, -2.449), (0.8677, -0.738, -2.414), (0.4978, -0.9329, -2.449), (0.7486, -0.9329, -1.628), (0.738, -0.8677, -2.414), (0.4978, -1.0, 1.628), (1.0, -0.4978, 1.628), (0.7486, -0.4978, 3.572), (0.738, -0.738, 3.359), (0.7486, -0.9329, 1.628), (0.738, -0.8677, 2.934), (0.9329, -0.4978, 2.449), (0.9329, -0.7486, 1.628), (0.8677, -0.738, 2.414), (0.4978, 0.4978, -3.271), (0.4978, 1.0, -1.628), (1.0, 0.4978, -1.628), (0.4978, 0.7486, -3.051), (0.7486, 0.4978, -3.051), (0.738, 0.738, -2.838), (0.7486, 0.9329, -1.628), (0.4978, 0.9329, -2.449), (0.738, 0.8677, -2.414), (0.9329, 0.4978, -2.449), (0.9329, 0.7486, -1.628), (0.8677, 0.738, -2.414), (1.0, 0.4978, 1.628), (0.4978, 1.0, 1.628), (0.7486, 0.4978, 3.572), (0.738, 0.738, 3.359), (0.9329, 0.7486, 1.628), (0.9329, 0.4978, 2.449), (0.8677, 0.738, 2.414), (0.7486, 0.9329, 1.628), (0.738, 0.8677, 2.934), (0.0, 0.4978, -3.271), (0.0, 0.7486, -3.051), (0.0, 0.9329, -2.449), (0.0, 1.0, -1.628), (-0.009407, 0.4035, 10.88), (-0.009407, 0.6068, 10.71), (-0.009407, 0.7562, 10.22), (0.0, 1.0, 1.628), (0.0, -0.4978, -3.271), (0.0, -0.7486, -3.051), (0.0, -0.9329, -2.449), (0.0, -1.0, -1.628), (-0.009407, -0.4035, 10.88), (-0.009407, -0.6068, 10.71), (-0.009407, -0.7562, 10.22), (0.0, -1.0, 1.628), (0.6243, -0.4978, -3.16), (0.6189, -0.7432, -2.944), (0.6243, -0.9662, -1.628), (0.6189, -0.9, -2.431), (0.4583, -0.4978, 4.481), (0.4529, -0.7432, 4.265), (0.4529, -0.9, 3.752), (0.6243, -0.9662, 1.628), (0.6243, 0.4978, -3.16), (0.6189, 0.7432, -2.944), (0.6189, 0.9, -2.431), (0.6243, 0.9662, -1.628), (0.4583, 0.4978, 4.481), (0.4529, 0.7432, 4.265), (0.6243, 0.9662, 1.628), (0.4529, 0.9, 3.752), (-0.5052, -0.6182, 13.44), (-0.6809, -0.575, 13.41), (-0.5052, -0.4961, 13.84), (-0.6809, -0.489, 13.7), (-0.5052, -0.3299, 13.98), (-0.6886, -0.3299, 13.84), (-0.8235, -0.3299, 13.44), (-0.7758, -0.489, 13.41), (-0.6886, 0.3299, 13.84), (-0.5052, 0.3299, 13.98), (-0.5052, 0.4961, 13.84), (-0.6809, 0.489, 13.7), (-0.5052, 0.6182, 13.44), (-0.6809, 0.575, 13.41), (-0.7758, 0.489, 13.41), (-0.8235, 0.3299, 13.44), (0.3608, -0.4978, 5.101), (0.1627, -0.4834, 7.077), (0.2779, -0.4959, 5.725), (0.2054, -0.4906, 6.448), (0.1619, -0.7265, 6.882), (0.3602, -0.7452, 4.867), (0.2049, -0.7371, 6.239), (0.2775, -0.744, 5.501), (0.3676, -0.9114, 4.275), (0.159, -0.9037, 6.363), (0.2664, -0.9467, 4.515), (0.2808, -0.9183, 4.915), (0.2044, -0.9154, 5.679), (0.1627, 0.4834, 7.077), (0.3608, 0.4978, 5.101), (0.2054, 0.4906, 6.448), (0.2779, 0.4959, 5.725), (0.3602, 0.7452, 4.867), (0.1619, 0.7265, 6.882), (0.2775, 0.744, 5.501), (0.2049, 0.7371, 6.239), (0.159, 0.9037, 6.363), (0.3676, 0.9114, 4.275), (0.2664, 0.9467, 4.515), (0.2044, 0.9154, 5.679), (0.2808, 0.9183, 4.915), (-0.3434, 0.4961, 13.84), (-0.1292, 0.5183, 13.55), (-0.2406, 0.499, 13.8), (-0.1622, 0.5072, 13.7), (-0.3434, 0.6182, 13.44), (-0.1282, 0.6483, 13.11), (-0.2405, 0.6222, 13.39), (-0.1617, 0.6332, 13.27), (-0.1294, -0.3444, 13.71), (-0.3434, -0.3299, 13.98), (-0.1624, -0.3371, 13.85), (-0.2407, -0.3318, 13.95), (-0.3434, 0.3299, 13.98), (-0.1294, 0.3444, 13.71), (-0.2407, 0.3318, 13.95), (-0.1624, 0.3371, 13.85), (-0.1292, -0.5183, 13.55), (-0.3434, -0.4961, 13.84), (-0.1622, -0.5072, 13.7), (-0.2406, -0.499, 13.8), (-0.1282, -0.6483, 13.11), (-0.3434, -0.6182, 13.44), (-0.1617, -0.6332, 13.27), (-0.2405, -0.6222, 13.39)], [], [(93, 97, 12, 1), (63, 73, 53, 41), (2, 13, 33, 21), (85, 89, 74, 62), (0, 3, 5, 4), (3, 7, 8, 5), (1, 6, 8, 7), (6, 10, 11, 8), (2, 9, 11, 10), (9, 4, 5, 11), (5, 8, 11), (12, 14, 16, 15), (37, 18, 120, 129), (19, 16, 115, 121), (13, 17, 19, 18), (17, 15, 16, 19), (16, 14, 114, 115), (20, 23, 25, 24), (23, 27, 28, 25), (21, 26, 28, 27), (26, 30, 31, 28), (22, 29, 31, 30), (29, 24, 25, 31), (25, 28, 31), (168, 123, 118, 165), (94, 86, 169, 164), (32, 34, 36, 35), (34, 38, 39, 36), (33, 37, 39, 38), (173, 116, 114, 177), (39, 37, 129, 128), (98, 43, 45, 99), (43, 47, 48, 45), (41, 46, 48, 47), (46, 50, 51, 48), (100, 101, 51, 50), (101, 99, 45, 51), (45, 48, 51), (102, 103, 55, 54), (103, 104, 57, 55), (105, 56, 57, 104), (56, 59, 60, 57), (53, 58, 60, 59), (58, 54, 55, 60), (55, 57, 60), (106, 107, 66, 65), (107, 108, 69, 66), (109, 67, 69, 108), (67, 71, 72, 69), (63, 70, 72, 71), (70, 65, 66, 72), (66, 69, 72), (110, 75, 76, 111), (75, 78, 79, 76), (73, 77, 79, 78), (77, 80, 81, 79), (112, 113, 81, 80), (113, 111, 76, 81), (76, 79, 81), (20, 0, 4, 23), (23, 4, 9, 27), (27, 9, 2, 21), (1, 12, 15, 6), (6, 15, 17, 10), (10, 17, 13, 2), (88, 35, 126, 160, 162, 163, 161), (123, 168, 156, 124), (18, 37, 33, 13), (32, 22, 30, 34), (34, 30, 26, 38), (38, 26, 21, 33), (82, 20, 24, 83), (83, 24, 29, 84), (84, 29, 22, 85), (152, 147, 111, 113), (74, 153, 152, 113, 112), (73, 63, 71, 77), (77, 71, 67, 80), (112, 109, 62, 74), (98, 106, 65, 43), (43, 65, 70, 47), (47, 70, 63, 41), (110, 102, 54, 75), (75, 54, 58, 78), (78, 58, 53, 73), (105, 100, 50, 56), (56, 50, 46, 59), (59, 46, 41, 53), (90, 40, 44, 91), (91, 44, 49, 92), (92, 49, 42, 93), (165, 118, 116, 173), (35, 36, 127, 126), (96, 14, 12, 97), (82, 61, 40, 90), (20, 82, 90, 0), (144, 110, 111, 147), (52, 105, 104, 138, 140), (144, 130, 102, 110), (7, 92, 93, 1), (3, 91, 92, 7), (0, 90, 91, 3), (35, 88, 89, 32), (36, 39, 128, 127), (18, 19, 121, 120), (68, 84, 85, 62), (64, 83, 84, 68), (61, 82, 83, 64), (22, 32, 89, 85), (131, 94, 95, 134), (42, 52, 97, 93), (52, 42, 100, 105), (135, 138, 104, 103), (40, 61, 106, 98), (80, 67, 109, 112), (87, 148, 151, 88), (88, 151, 153, 74, 89), (86, 143, 148, 87), (62, 109, 108, 68), (64, 68, 108, 107), (61, 64, 107, 106), (140, 139, 96, 97, 52), (134, 95, 96, 139), (143, 86, 94, 131), (49, 44, 99, 101), (42, 49, 101, 100), (40, 98, 99, 44), (96, 95, 172, 176), (114, 116, 117, 115), (118, 119, 117, 116), (119, 120, 121, 117), (115, 117, 121), (123, 124, 125, 122), (124, 126, 127, 125), (129, 122, 125, 128), (125, 127, 128), (118, 123, 122, 119), (119, 122, 129, 120), (95, 94, 164, 172), (14, 96, 176, 178, 179, 177, 114), (86, 87, 157, 169), (124, 156, 160, 126), (138, 141, 140), (141, 142, 140), (142, 139, 140), (151, 154, 153), (154, 155, 153), (155, 152, 153), (131, 134, 136, 133), (133, 136, 137, 132), (132, 137, 135, 130), (134, 139, 142, 136), (136, 142, 141, 137), (137, 141, 138, 135), (148, 143, 145, 150), (150, 145, 146, 149), (149, 146, 144, 147), (151, 148, 150, 154), (154, 150, 149, 155), (155, 149, 147, 152), (143, 131, 133, 145), (145, 133, 132, 146), (146, 132, 130, 144), (130, 135, 103, 102), (173, 177, 179, 175), (175, 179, 178, 174), (174, 178, 176, 172), (165, 173, 175, 167), (167, 175, 174, 166), (166, 174, 172, 164), (157, 161, 163, 159), (159, 163, 162, 158), (158, 162, 160, 156), (169, 157, 159, 171), (171, 159, 158, 170), (170, 158, 156, 168), (168, 165, 167, 170), (170, 167, 166, 171), (171, 166, 164, 169), (87, 88, 161, 157)])
_uv = me_cube_017.uv_layers.new(name='UVMap')
_uv.uv.foreach_set('vector', [0.4378, 0.875, 0.5622, 0.875, 0.5622, 0.9372, 0.4378, 0.9372, 0.4378, 0.5628, 0.5622, 0.5628, 0.5622, 0.6872, 0.4378, 0.6872, 0.4378, 0.06277, 0.5622, 0.06277, 0.5622, 0.1872, 0.4378, 0.1872, 0.4378, 0.375, 0.5622, 0.375, 0.5622, 0.4372, 0.4378, 0.4372, 0.1878, 0.6872, 0.1878, 0.7186, 0.1578, 0.7172, 0.1564, 0.6872, 0.1878, 0.7186, 0.1878, 0.75, 0.1578, 0.75, 0.1578, 0.7172, 0.4378, 0.9372, 0.4378, 1.0, 0.375, 0.9672, 0.375, 0.9372, 0.4378, 0.0, 0.4378, 0.03143, 0.375, 0.03275, 0.375, 0.0, 0.4378, 0.06277, 0.375, 0.06277, 0.375, 0.03275, 0.4378, 0.03143, 0.125, 0.6872, 0.1564, 0.6872, 0.1578, 0.7172, 0.125, 0.7172, 0.1578, 0.7172, 0.1578, 0.75, 0.125, 0.7172, 0.5622, 0.9372, 0.5936, 0.9372, 0.5922, 1.0, 0.5622, 1.0, 0.5936, 0.1872, 0.5936, 0.06277, 0.5936, 0.06277, 0.5936, 0.1872, 0.5922, 0.03275, 0.5922, 0.0, 0.5922, 0.0, 0.5922, 0.03275, 0.5622, 0.06277, 0.5622, 0.03143, 0.5922, 0.03275, 0.5936, 0.06277, 0.5622, 0.03143, 0.5622, 0.0, 0.5922, 0.0, 0.5922, 0.03275, 0.5922, 1.0, 0.5936, 0.9372, 0.5936, 0.9372, 0.5922, 1.0, 0.1878, 0.5628, 0.1564, 0.5628, 0.1578, 0.5328, 0.1878, 0.5314, 0.1564, 0.5628, 0.125, 0.5628, 0.125, 0.5328, 0.1578, 0.5328, 0.4378, 0.1872, 0.4378, 0.2186, 0.375, 0.2172, 0.375, 0.1872, 0.4378, 0.2186, 0.4378, 0.2814, 0.375, 0.2828, 0.375, 0.2172, 0.4378, 0.3128, 0.375, 0.3128, 0.375, 0.2828, 0.4378, 0.2814, 0.1878, 0.5, 0.1878, 0.5314, 0.1578, 0.5328, 0.1578, 0.5, 0.1578, 0.5328, 0.125, 0.5328, 0.1578, 0.5, 0.7846, 0.5628, 0.8122, 0.5628, 0.8122, 0.6872, 0.7846, 0.6872, 0.75, 0.6872, 0.75, 0.5628, 0.75, 0.5628, 0.75, 0.6872, 0.5622, 0.3128, 0.5622, 0.2814, 0.5922, 0.2828, 0.5936, 0.3128, 0.5622, 0.2814, 0.5622, 0.2186, 0.5922, 0.2172, 0.5922, 0.2828, 0.5622, 0.1872, 0.5936, 0.1872, 0.5922, 0.2172, 0.5622, 0.2186, 0.625, 0.9096, 0.625, 0.9372, 0.5936, 0.9372, 0.5936, 0.9096, 0.5922, 0.2172, 0.5936, 0.1872, 0.5936, 0.1872, 0.5922, 0.2172, 0.328, 0.6872, 0.3436, 0.6872, 0.3422, 0.7172, 0.3274, 0.7179, 0.3436, 0.6872, 0.4064, 0.6872, 0.4078, 0.7172, 0.3422, 0.7172, 0.4378, 0.6872, 0.4378, 0.7186, 0.4078, 0.7172, 0.4064, 0.6872, 0.4378, 0.7186, 0.4378, 0.7814, 0.375, 0.7828, 0.4078, 0.7172, 0.4378, 0.797, 0.375, 0.7976, 0.375, 0.7828, 0.4378, 0.7814, 0.3274, 0.75, 0.3274, 0.7179, 0.3422, 0.7172, 0.3422, 0.75, 0.3422, 0.7172, 0.3585, 0.7172, 0.3422, 0.75, 0.672, 0.6872, 0.6726, 0.75, 0.6578, 0.75, 0.6564, 0.6872, 0.625, 0.7976, 0.5929, 0.7976, 0.5922, 0.7828, 0.625, 0.7828, 0.5622, 0.797, 0.5622, 0.7814, 0.5922, 0.7828, 0.5929, 0.7976, 0.5622, 0.7814, 0.5622, 0.7186, 0.5922, 0.7172, 0.5922, 0.7828, 0.5622, 0.6872, 0.5936, 0.6872, 0.5922, 0.7172, 0.5622, 0.7186, 0.5936, 0.6872, 0.6564, 0.6872, 0.6578, 0.75, 0.5922, 0.7172, 0.625, 0.7828, 0.5922, 0.7828, 0.5922, 0.7665, 0.328, 0.5628, 0.3274, 0.5321, 0.3422, 0.5328, 0.3436, 0.5628, 0.3274, 0.5321, 0.3274, 0.5, 0.3422, 0.5, 0.3422, 0.5328, 0.4378, 0.453, 0.4378, 0.4686, 0.375, 0.4672, 0.375, 0.4524, 0.4378, 0.4686, 0.4378, 0.5314, 0.4078, 0.5328, 0.375, 0.4672, 0.4378, 0.5628, 0.4064, 0.5628, 0.4078, 0.5328, 0.4378, 0.5314, 0.4064, 0.5628, 0.3436, 0.5628, 0.3422, 0.5328, 0.4078, 0.5328, 0.3422, 0.5328, 0.3422, 0.5, 0.3585, 0.5328, 0.672, 0.5628, 0.6564, 0.5628, 0.6578, 0.5, 0.6726, 0.5, 0.6564, 0.5628, 0.5936, 0.5628, 0.5922, 0.5328, 0.6578, 0.5, 0.5622, 0.5628, 0.5622, 0.5314, 0.5922, 0.5328, 0.5936, 0.5628, 0.5622, 0.5314, 0.5622, 0.4686, 0.5922, 0.4672, 0.5922, 0.5328, 0.5622, 0.453, 0.5929, 0.4524, 0.5922, 0.4672, 0.5622, 0.4686, 0.5929, 0.4524, 0.625, 0.4524, 0.625, 0.4672, 0.5922, 0.4672, 0.625, 0.4672, 0.5922, 0.4835, 0.5922, 0.4672, 0.1878, 0.5628, 0.1878, 0.6872, 0.1564, 0.6872, 0.1564, 0.5628, 0.1564, 0.5628, 0.1564, 0.6872, 0.125, 0.6872, 0.125, 0.5628, 0.375, 0.1872, 0.375, 0.06277, 0.4378, 0.06277, 0.4378, 0.1872, 0.4378, 0.9372, 0.5622, 0.9372, 0.5622, 1.0, 0.4378, 1.0, 0.4378, 0.0, 0.5622, 0.0, 0.5622, 0.03143, 0.4378, 0.03143, 0.4378, 0.03143, 0.5622, 0.03143, 0.5622, 0.06277, 0.4378, 0.06277, 0.5936, 0.375, 0.5936, 0.3128, 0.5936, 0.3128, 0.5936, 0.3404, 0.5914, 0.3579, 0.5925, 0.3735, 0.5936, 0.375, 0.8122, 0.5628, 0.7846, 0.5628, 0.7846, 0.5, 0.8122, 0.5, 0.5936, 0.06277, 0.5936, 0.1872, 0.5622, 0.1872, 0.5622, 0.06277, 0.5622, 0.3128, 0.4378, 0.3128, 0.4378, 0.2814, 0.5622, 0.2814, 0.5622, 0.2814, 0.4378, 0.2814, 0.4378, 0.2186, 0.5622, 0.2186, 0.5622, 0.2186, 0.4378, 0.2186, 0.4378, 0.1872, 0.5622, 0.1872, 0.25, 0.5628, 0.1878, 0.5628, 0.1878, 0.5314, 0.25, 0.5314, 0.25, 0.5314, 0.1878, 0.5314, 0.1878, 0.5, 0.25, 0.5, 0.375, 0.375, 0.375, 0.3128, 0.4378, 0.3128, 0.4378, 0.375, 0.5931, 0.4471, 0.625, 0.4467, 0.625, 0.4524, 0.5929, 0.4524, 0.5622, 0.4372, 0.5872, 0.4372, 0.5931, 0.4471, 0.5929, 0.4524, 0.5622, 0.453, 0.5622, 0.5628, 0.4378, 0.5628, 0.4378, 0.5314, 0.5622, 0.5314, 0.5622, 0.5314, 0.4378, 0.5314, 0.4378, 0.4686, 0.5622, 0.4686, 0.5622, 0.453, 0.4378, 0.453, 0.4378, 0.4372, 0.5622, 0.4372, 0.328, 0.6872, 0.328, 0.5628, 0.3436, 0.5628, 0.3436, 0.6872, 0.3436, 0.6872, 0.3436, 0.5628, 0.4064, 0.5628, 0.4064, 0.6872, 0.4064, 0.6872, 0.4064, 0.5628, 0.4378, 0.5628, 0.4378, 0.6872, 0.672, 0.5628, 0.672, 0.6872, 0.6564, 0.6872, 0.6564, 0.5628, 0.6564, 0.5628, 0.6564, 0.6872, 0.5936, 0.6872, 0.5936, 0.5628, 0.5936, 0.5628, 0.5936, 0.6872, 0.5622, 0.6872, 0.5622, 0.5628, 0.5622, 0.797, 0.4378, 0.797, 0.4378, 0.7814, 0.5622, 0.7814, 0.5622, 0.7814, 0.4378, 0.7814, 0.4378, 0.7186, 0.5622, 0.7186, 0.5622, 0.7186, 0.4378, 0.7186, 0.4378, 0.6872, 0.5622, 0.6872, 0.25, 0.6872, 0.3122, 0.6872, 0.3122, 0.7186, 0.25, 0.7186, 0.25, 0.7186, 0.3122, 0.7186, 0.3122, 0.75, 0.25, 0.75, 0.375, 0.875, 0.375, 0.8128, 0.4378, 0.8128, 0.4378, 0.875, 0.7846, 0.6872, 0.8122, 0.6872, 0.8122, 0.75, 0.7846, 0.75, 0.5936, 0.3128, 0.5922, 0.2828, 0.5922, 0.2828, 0.5936, 0.3128, 0.5936, 0.875, 0.5936, 0.9372, 0.5622, 0.9372, 0.5622, 0.875, 0.25, 0.5628, 0.3122, 0.5628, 0.3122, 0.6872, 0.25, 0.6872, 0.1878, 0.5628, 0.25, 0.5628, 0.25, 0.6872, 0.1878, 0.6872, 0.6781, 0.5628, 0.672, 0.5628, 0.6726, 0.5, 0.6783, 0.5, 0.5622, 0.8128, 0.5622, 0.797, 0.5929, 0.7976, 0.5931, 0.8029, 0.5872, 0.8128, 0.6781, 0.5628, 0.6781, 0.6872, 0.672, 0.6872, 0.672, 0.5628, 0.375, 0.9372, 0.375, 0.875, 0.4378, 0.875, 0.4378, 0.9372, 0.1878, 0.7186, 0.25, 0.7186, 0.25, 0.75, 0.1878, 0.75, 0.1878, 0.6872, 0.25, 0.6872, 0.25, 0.7186, 0.1878, 0.7186, 0.5936, 0.3128, 0.5936, 0.375, 0.5622, 0.375, 0.5622, 0.3128, 0.5922, 0.2828, 0.5922, 0.2172, 0.5922, 0.2172, 0.5922, 0.2828, 0.5936, 0.06277, 0.5922, 0.03275, 0.5922, 0.03275, 0.5936, 0.06277, 0.375, 0.4372, 0.375, 0.375, 0.4378, 0.375, 0.4378, 0.4372, 0.3122, 0.5314, 0.25, 0.5314, 0.25, 0.5, 0.3122, 0.5, 0.3122, 0.5628, 0.25, 0.5628, 0.25, 0.5314, 0.3122, 0.5314, 0.4378, 0.3128, 0.5622, 0.3128, 0.5622, 0.375, 0.4378, 0.375, 0.6973, 0.6872, 0.75, 0.6872, 0.75, 0.75, 0.6974, 0.75, 0.4378, 0.8128, 0.5622, 0.8128, 0.5622, 0.875, 0.4378, 0.875, 0.5622, 0.8128, 0.4378, 0.8128, 0.4378, 0.797, 0.5622, 0.797, 0.625, 0.8033, 0.5931, 0.8029, 0.5929, 0.7976, 0.625, 0.7976, 0.3122, 0.6872, 0.3122, 0.5628, 0.328, 0.5628, 0.328, 0.6872, 0.5622, 0.4686, 0.4378, 0.4686, 0.4378, 0.453, 0.5622, 0.453, 0.625, 0.375, 0.625, 0.4276, 0.5936, 0.4269, 0.5936, 0.375, 0.5936, 0.375, 0.5936, 0.4269, 0.5872, 0.4372, 0.5622, 0.4372, 0.5622, 0.375, 0.75, 0.5628, 0.6973, 0.5628, 0.6974, 0.5, 0.75, 0.5, 0.4378, 0.4372, 0.4378, 0.453, 0.375, 0.4524, 0.375, 0.4372, 0.3122, 0.5314, 0.3122, 0.5, 0.3274, 0.5, 0.3274, 0.5321, 0.3122, 0.5628, 0.3122, 0.5314, 0.3274, 0.5321, 0.328, 0.5628, 0.5872, 0.8128, 0.5936, 0.8231, 0.5936, 0.875, 0.5622, 0.875, 0.5622, 0.8128, 0.625, 0.8224, 0.625, 0.875, 0.5936, 0.875, 0.5936, 0.8231, 0.6973, 0.5628, 0.75, 0.5628, 0.75, 0.6872, 0.6973, 0.6872, 0.3122, 0.75, 0.3122, 0.7186, 0.3274, 0.7179, 0.3274, 0.75, 0.4378, 0.8128, 0.375, 0.8128, 0.375, 0.7976, 0.4378, 0.797, 0.3122, 0.6872, 0.328, 0.6872, 0.3274, 0.7179, 0.3122, 0.7186, 0.5936, 0.875, 0.625, 0.875, 0.625, 0.875, 0.5936, 0.875, 0.5936, 0.9372, 0.625, 0.9372, 0.625, 1.0, 0.5922, 1.0, 0.8122, 0.6872, 0.875, 0.6872, 0.875, 0.7172, 0.8122, 0.75, 0.625, 0.06277, 0.5936, 0.06277, 0.5922, 0.03275, 0.625, 0.03275, 0.5922, 0.0, 0.625, 0.03275, 0.5922, 0.03275, 0.8122, 0.5628, 0.8122, 0.5, 0.875, 0.5328, 0.875, 0.5628, 0.625, 0.3128, 0.5936, 0.3128, 0.5922, 0.2828, 0.625, 0.25, 0.5936, 0.1872, 0.625, 0.1872, 0.625, 0.2172, 0.5922, 0.2172, 0.625, 0.2172, 0.5922, 0.2335, 0.5922, 0.2172, 0.8122, 0.6872, 0.8122, 0.5628, 0.875, 0.5628, 0.875, 0.6872, 0.625, 0.06277, 0.625, 0.1872, 0.5936, 0.1872, 0.5936, 0.06277, 0.75, 0.75, 0.75, 0.6872, 0.75, 0.6872, 0.75, 0.75, 0.5936, 0.9372, 0.5936, 0.875, 0.5936, 0.875, 0.5925, 0.8765, 0.5914, 0.8921, 0.5936, 0.9096, 0.5936, 0.9372, 0.75, 0.5628, 0.75, 0.5, 0.75, 0.5, 0.75, 0.5628, 0.625, 0.3128, 0.625, 0.3404, 0.5936, 0.3404, 0.5936, 0.3128, 0.5931, 0.8029, 0.5956, 0.8089, 0.5872, 0.8128, 0.5956, 0.8089, 0.6003, 0.8155, 0.5872, 0.8128, 0.6003, 0.8155, 0.607, 0.8208, 0.5872, 0.8128, 0.5936, 0.4269, 0.5952, 0.4336, 0.5872, 0.4372, 0.5952, 0.4336, 0.5993, 0.4415, 0.5872, 0.4372, 0.5993, 0.4415, 0.6051, 0.4486, 0.5872, 0.4372, 0.6973, 0.6872, 0.6974, 0.75, 0.6913, 0.749, 0.6913, 0.6868, 0.6913, 0.6868, 0.6913, 0.749, 0.6843, 0.7486, 0.6842, 0.6866, 0.6842, 0.6866, 0.6843, 0.7486, 0.6783, 0.75, 0.6781, 0.6872, 0.625, 0.8224, 0.5936, 0.8231, 0.5952, 0.8164, 0.626, 0.8162, 0.626, 0.8162, 0.5952, 0.8164, 0.5956, 0.8089, 0.6265, 0.8091, 0.6265, 0.8091, 0.5956, 0.8089, 0.5931, 0.8029, 0.625, 0.8033, 0.6974, 0.5, 0.6973, 0.5628, 0.6913, 0.5632, 0.6913, 0.501, 0.6913, 0.501, 0.6913, 0.5632, 0.6842, 0.5634, 0.6843, 0.5014, 0.6843, 0.5014, 0.6842, 0.5634, 0.6781, 0.5628, 0.6783, 0.5, 0.5936, 0.4269, 0.625, 0.4276, 0.626, 0.4338, 0.5952, 0.4336, 0.5952, 0.4336, 0.626, 0.4338, 0.6265, 0.4409, 0.5956, 0.4411, 0.5956, 0.4411, 0.6265, 0.4409, 0.625, 0.4467, 0.5931, 0.4471, 0.6973, 0.5628, 0.6973, 0.6872, 0.6913, 0.6868, 0.6913, 0.5632, 0.6913, 0.5632, 0.6913, 0.6868, 0.6842, 0.6866, 0.6842, 0.5634, 0.6842, 0.5634, 0.6842, 0.6866, 0.6781, 0.6872, 0.6781, 0.5628, 0.6781, 0.6872, 0.6783, 0.75, 0.6726, 0.75, 0.672, 0.6872, 0.625, 0.9096, 0.5936, 0.9096, 0.5914, 0.8921, 0.6222, 0.892, 0.6222, 0.892, 0.5914, 0.8921, 0.5925, 0.8765, 0.6233, 0.875, 0.6233, 0.875, 0.5925, 0.8765, 0.5936, 0.875, 0.625, 0.875, 0.7846, 0.6872, 0.7846, 0.75, 0.767, 0.7577, 0.767, 0.691, 0.767, 0.691, 0.767, 0.7577, 0.75, 0.7504, 0.75, 0.6875, 0.75, 0.6875, 0.75, 0.7504, 0.75, 0.75, 0.75, 0.6872, 0.625, 0.375, 0.5936, 0.375, 0.5925, 0.3735, 0.6233, 0.375, 0.6233, 0.375, 0.5925, 0.3735, 0.5914, 0.3579, 0.6222, 0.358, 0.6222, 0.358, 0.5914, 0.3579, 0.5936, 0.3404, 0.625, 0.3404, 0.75, 0.5628, 0.75, 0.5, 0.75, 0.4996, 0.75, 0.5625, 0.75, 0.5625, 0.75, 0.4996, 0.767, 0.4923, 0.767, 0.559, 0.767, 0.559, 0.767, 0.4923, 0.7846, 0.5, 0.7846, 0.5628, 0.7846, 0.5628, 0.7846, 0.6872, 0.767, 0.691, 0.767, 0.559, 0.767, 0.559, 0.767, 0.691, 0.75, 0.6875, 0.75, 0.5625, 0.75, 0.5625, 0.75, 0.6875, 0.75, 0.6872, 0.75, 0.5628, 0.625, 0.375, 0.5936, 0.375, 0.5936, 0.375, 0.625, 0.375])
me_cube_017.update()
me_cube_019 = bpy.data.meshes.new('Cube.019')
me_cube_019.from_pydata([(-0.02087, -0.1015, -0.2083), (-0.03887, -0.05825, 0.1389), (-0.02087, 0.03485, -0.2083), (-0.03887, 0.09446, 0.1389), (0.04356, -0.1015, -0.2083), (0.03331, -0.05825, 0.1389), (0.04356, 0.03485, -0.2083), (0.03331, 0.09446, 0.1389), (-0.07116, -0.03294, 0.2401), (-0.07116, 0.1198, 0.2401), (0.01918, 0.1198, 0.2401), (0.01918, -0.03294, 0.2401), (-0.06598, 0.0111, 0.2732), (-0.06598, 0.1277, 0.2732), (0.01401, 0.1277, 0.2732), (0.01401, 0.0111, 0.2732), (-0.006493, 0.008971, -0.3271), (-0.006493, -0.1092, -0.3271), (0.04937, 0.008971, -0.3271), (0.04937, -0.1092, -0.3271)], [], [(0, 1, 3, 2), (2, 3, 7, 6), (6, 7, 5, 4), (4, 5, 1, 0), (2, 6, 18, 16), (3, 1, 8, 9), (8, 11, 15, 12), (1, 5, 11, 8), (7, 3, 9, 10), (5, 7, 10, 11), (14, 13, 12, 15), (10, 9, 13, 14), (11, 10, 14, 15), (9, 8, 12, 13), (16, 18, 19, 17), (0, 2, 16, 17), (6, 4, 19, 18), (4, 0, 17, 19)])
_uv = me_cube_019.uv_layers.new(name='UVMap')
_uv.uv.foreach_set('vector', [0.375, 0.0, 0.625, 0.0, 0.625, 0.25, 0.375, 0.25, 0.375, 0.25, 0.625, 0.25, 0.625, 0.5, 0.375, 0.5, 0.375, 0.5, 0.625, 0.5, 0.625, 0.75, 0.375, 0.75, 0.375, 0.75, 0.625, 0.75, 0.625, 1.0, 0.375, 1.0, 0.375, 0.25, 0.375, 0.5, 0.375, 0.5, 0.375, 0.25, 0.625, 0.25, 0.625, 0.0, 0.625, 0.0, 0.625, 0.25, 0.625, 1.0, 0.625, 0.75, 0.625, 0.75, 0.625, 1.0, 0.625, 1.0, 0.625, 0.75, 0.625, 0.75, 0.625, 1.0, 0.625, 0.5, 0.625, 0.25, 0.625, 0.25, 0.625, 0.5, 0.625, 0.75, 0.625, 0.5, 0.625, 0.5, 0.625, 0.75, 0.625, 0.5, 0.875, 0.5, 0.875, 0.75, 0.625, 0.75, 0.625, 0.5, 0.625, 0.25, 0.625, 0.25, 0.625, 0.5, 0.625, 0.75, 0.625, 0.5, 0.625, 0.5, 0.625, 0.75, 0.625, 0.25, 0.625, 0.0, 0.625, 0.0, 0.625, 0.25, 0.125, 0.5, 0.375, 0.5, 0.375, 0.75, 0.125, 0.75, 0.375, 0.0, 0.375, 0.25, 0.375, 0.25, 0.375, 0.0, 0.375, 0.5, 0.375, 0.75, 0.375, 0.75, 0.375, 0.5, 0.375, 0.75, 0.375, 1.0, 0.375, 1.0, 0.375, 0.75])
me_cube_019.update()
me_cube_020 = bpy.data.meshes.new('Cube.020')
me_cube_020.from_pydata([(-0.04692, -0.0528, 0.07977), (-0.05353, -0.001323, 0.2135), (-0.04692, 0.09482, 0.07977), (-0.05353, 0.1232, 0.2135), (0.04067, -0.0528, 0.07977), (0.02037, -0.001323, 0.2135), (0.04067, 0.09482, 0.07977), (0.02037, 0.1232, 0.2135), (-0.0387, 0.07451, 0.02301), (-0.0387, -0.06239, 0.02301), (0.04253, 0.07451, 0.02301), (0.04253, -0.06239, 0.02301), (-0.03232, 0.04157, -0.07237), (-0.03232, -0.07383, -0.07237), (0.03615, 0.04157, -0.07237), (0.03615, -0.07383, -0.07237), (-0.01658, -0.002988, -0.1833), (-0.01658, -0.09934, -0.1833), (0.04059, -0.002988, -0.1833), (0.04059, -0.09934, -0.1833), (-0.005065, -0.06143, -0.3131), (-0.005065, -0.1339, -0.3131), (0.03796, -0.06143, -0.3131), (0.03796, -0.1339, -0.3131)], [], [(0, 1, 3, 2), (2, 3, 7, 6), (6, 7, 5, 4), (4, 5, 1, 0), (2, 6, 10, 8), (7, 3, 1, 5), (11, 9, 13, 15), (0, 2, 8, 9), (6, 4, 11, 10), (4, 0, 9, 11), (14, 15, 19, 18), (8, 10, 14, 12), (10, 11, 15, 14), (9, 8, 12, 13), (18, 19, 23, 22), (13, 12, 16, 17), (15, 13, 17, 19), (12, 14, 18, 16), (20, 22, 23, 21), (17, 16, 20, 21), (19, 17, 21, 23), (16, 18, 22, 20)])
_uv = me_cube_020.uv_layers.new(name='UVMap')
_uv.uv.foreach_set('vector', [0.375, 0.0, 0.625, 0.0, 0.625, 0.25, 0.375, 0.25, 0.375, 0.25, 0.625, 0.25, 0.625, 0.5, 0.375, 0.5, 0.375, 0.5, 0.625, 0.5, 0.625, 0.75, 0.375, 0.75, 0.375, 0.75, 0.625, 0.75, 0.625, 1.0, 0.375, 1.0, 0.375, 0.25, 0.375, 0.5, 0.375, 0.5, 0.375, 0.25, 0.625, 0.5, 0.875, 0.5, 0.875, 0.75, 0.625, 0.75, 0.375, 0.75, 0.375, 1.0, 0.375, 1.0, 0.375, 0.75, 0.375, 0.0, 0.375, 0.25, 0.375, 0.25, 0.375, 0.0, 0.375, 0.5, 0.375, 0.75, 0.375, 0.75, 0.375, 0.5, 0.375, 0.75, 0.375, 1.0, 0.375, 1.0, 0.375, 0.75, 0.375, 0.5, 0.375, 0.75, 0.375, 0.75, 0.375, 0.5, 0.375, 0.25, 0.375, 0.5, 0.375, 0.5, 0.375, 0.25, 0.375, 0.5, 0.375, 0.75, 0.375, 0.75, 0.375, 0.5, 0.375, 0.0, 0.375, 0.25, 0.375, 0.25, 0.375, 0.0, 0.375, 0.5, 0.375, 0.75, 0.375, 0.75, 0.375, 0.5, 0.375, 0.0, 0.375, 0.25, 0.375, 0.25, 0.375, 0.0, 0.375, 0.75, 0.375, 1.0, 0.375, 1.0, 0.375, 0.75, 0.375, 0.25, 0.375, 0.5, 0.375, 0.5, 0.375, 0.25, 0.125, 0.5, 0.375, 0.5, 0.375, 0.75, 0.125, 0.75, 0.375, 0.0, 0.375, 0.25, 0.375, 0.25, 0.375, 0.0, 0.375, 0.75, 0.375, 1.0, 0.375, 1.0, 0.375, 0.75, 0.375, 0.25, 0.375, 0.5, 0.375, 0.5, 0.375, 0.25])
me_cube_020.update()
me_cube_021 = bpy.data.meshes.new('Cube.021')
me_cube_021.from_pydata([(0.02438, -3.328, 1.98), (0.04098, -3.277, 2.115), (0.03338, -3.21, 1.98), (0.04098, -3.198, 2.115), (0.1153, -3.328, 1.98), (0.09868, -3.277, 2.115), (0.1063, -3.21, 1.98), (0.09868, -3.198, 2.115), (0.02683, -3.311, 2.026), (0.02683, -3.193, 2.026), (0.1128, -3.193, 2.026), (0.1128, -3.311, 2.026), (0.03338, -3.259, 1.98), (0.04098, -3.238, 2.115), (0.1063, -3.259, 1.98), (0.09868, -3.238, 2.115), (0.1128, -3.252, 2.026), (0.02683, -3.252, 2.026), (0.03377, -3.287, 1.936), (0.03377, -3.336, 1.936), (0.1059, -3.336, 1.936), (0.1059, -3.287, 1.936), (0.08857, -3.233, 1.932), (0.05109, -3.233, 1.932), (0.08857, -3.259, 1.932), (0.05109, -3.259, 1.932), (0.07431, -3.243, 1.83), (0.06535, -3.243, 1.83), (0.07431, -3.249, 1.83), (0.06535, -3.249, 1.83), (0.06301, -3.251, 1.839), (0.0613, -3.252, 1.848), (0.06235, -3.251, 1.842), (0.06173, -3.252, 1.845), (0.07837, -3.252, 1.848), (0.07666, -3.251, 1.839), (0.07794, -3.252, 1.845), (0.07731, -3.251, 1.842), (0.07837, -3.24, 1.848), (0.07666, -3.241, 1.839), (0.07794, -3.24, 1.845), (0.07731, -3.241, 1.842), (0.06301, -3.241, 1.839), (0.0613, -3.24, 1.848), (0.06235, -3.241, 1.842), (0.06173, -3.24, 1.845), (0.05419, -3.285, 1.833), (0.0702, -3.292, 1.825), (0.05541, -3.285, 1.831), (0.05791, -3.286, 1.828), (0.06145, -3.288, 1.826), (0.06569, -3.29, 1.825), (0.0702, -3.296, 1.825), (0.0542, -3.306, 1.833), (0.06569, -3.299, 1.825), (0.06145, -3.301, 1.826), (0.05791, -3.303, 1.828), (0.05541, -3.305, 1.831), (0.06946, -3.296, 1.825), (0.08547, -3.306, 1.833), (0.07398, -3.299, 1.825), (0.07821, -3.301, 1.826), (0.08176, -3.303, 1.828), (0.08425, -3.305, 1.831), (0.06946, -3.292, 1.825), (0.08547, -3.285, 1.833), (0.07398, -3.29, 1.825), (0.07821, -3.288, 1.826), (0.08176, -3.286, 1.828), (0.08426, -3.285, 1.831)], [], [(17, 13, 3, 9), (9, 3, 7, 10), (16, 15, 5, 11), (11, 5, 1, 8), (20, 19, 53, 59), (15, 13, 1, 5), (4, 11, 8, 0), (14, 16, 11, 4), (2, 9, 10, 6), (12, 17, 9, 2), (0, 8, 17, 12), (6, 10, 16, 14), (7, 3, 13, 15), (12, 2, 23, 25), (10, 7, 15, 16), (8, 1, 13, 17), (18, 21, 65, 46), (19, 18, 46, 53), (21, 20, 59, 65), (4, 0, 19, 20), (12, 14, 21, 18), (14, 4, 20, 21), (0, 12, 18, 19), (25, 23, 43, 31), (6, 14, 24, 22), (14, 12, 25, 24), (2, 6, 22, 23), (27, 26, 28, 29), (23, 22, 38, 43), (24, 25, 31, 34), (42, 39, 26, 27), (22, 24, 34, 38), (39, 35, 28, 26), (35, 30, 29, 28), (39, 42, 44, 41), (41, 44, 45, 40), (40, 45, 43, 38), (42, 30, 32, 44), (44, 32, 33, 45), (45, 33, 31, 43), (35, 39, 41, 37), (37, 41, 40, 36), (36, 40, 38, 34), (30, 35, 37, 32), (32, 37, 36, 33), (33, 36, 34, 31), (30, 42, 27, 29), (47, 52, 54, 51), (51, 54, 55, 50), (50, 55, 56, 49), (49, 56, 57, 48), (48, 57, 53, 46), (52, 58, 60, 54), (54, 60, 61, 55), (55, 61, 62, 56), (56, 62, 63, 57), (57, 63, 59, 53), (58, 64, 66, 60), (60, 66, 67, 61), (61, 67, 68, 62), (62, 68, 69, 63), (63, 69, 65, 59), (64, 47, 51, 66), (66, 51, 50, 67), (67, 50, 49, 68), (68, 49, 48, 69), (69, 48, 46, 65), (47, 64, 58, 52)])
_uv = me_cube_021.uv_layers.new(name='UVMap')
_uv.uv.foreach_set('vector', [0.4611, 0.125, 0.625, 0.125, 0.625, 0.25, 0.4611, 0.25, 0.4611, 0.25, 0.625, 0.25, 0.625, 0.5, 0.4611, 0.5, 0.4611, 0.625, 0.625, 0.625, 0.625, 0.75, 0.4611, 0.75, 0.4611, 0.75, 0.625, 0.75, 0.625, 1.0, 0.4611, 1.0, 0.375, 0.75, 0.375, 1.0, 0.375, 1.0, 0.375, 0.75, 0.625, 0.625, 0.875, 0.625, 0.875, 0.75, 0.625, 0.75, 0.375, 0.75, 0.4611, 0.75, 0.4611, 1.0, 0.375, 1.0, 0.375, 0.625, 0.4611, 0.625, 0.4611, 0.75, 0.375, 0.75, 0.375, 0.25, 0.4611, 0.25, 0.4611, 0.5, 0.375, 0.5, 0.375, 0.125, 0.4611, 0.125, 0.4611, 0.25, 0.375, 0.25, 0.375, 0.0, 0.4611, 0.0, 0.4611, 0.125, 0.375, 0.125, 0.375, 0.5, 0.4611, 0.5, 0.4611, 0.625, 0.375, 0.625, 0.625, 0.5, 0.875, 0.5, 0.875, 0.625, 0.625, 0.625, 0.375, 0.125, 0.375, 0.25, 0.375, 0.25, 0.375, 0.125, 0.4611, 0.5, 0.625, 0.5, 0.625, 0.625, 0.4611, 0.625, 0.4611, 0.0, 0.625, 0.0, 0.625, 0.125, 0.4611, 0.125, 0.125, 0.625, 0.375, 0.625, 0.375, 0.625, 0.125, 0.625, 0.375, 0.0, 0.375, 0.125, 0.375, 0.125, 0.375, 0.0, 0.375, 0.625, 0.375, 0.75, 0.375, 0.75, 0.375, 0.625, 0.375, 0.75, 0.375, 1.0, 0.375, 1.0, 0.375, 0.75, 0.125, 0.625, 0.375, 0.625, 0.375, 0.625, 0.125, 0.625, 0.375, 0.625, 0.375, 0.75, 0.375, 0.75, 0.375, 0.625, 0.375, 0.0, 0.375, 0.125, 0.375, 0.125, 0.375, 0.0, 0.375, 0.125, 0.375, 0.25, 0.375, 0.25, 0.375, 0.125, 0.375, 0.5, 0.375, 0.625, 0.375, 0.625, 0.375, 0.5, 0.375, 0.625, 0.125, 0.625, 0.125, 0.625, 0.375, 0.625, 0.375, 0.25, 0.375, 0.5, 0.375, 0.5, 0.375, 0.25, 0.125, 0.5, 0.375, 0.5, 0.375, 0.625, 0.125, 0.625, 0.375, 0.25, 0.375, 0.5, 0.375, 0.5, 0.375, 0.25, 0.375, 0.625, 0.125, 0.625, 0.125, 0.625, 0.375, 0.625, 0.375, 0.25, 0.375, 0.5, 0.375, 0.5, 0.375, 0.25, 0.375, 0.5, 0.375, 0.625, 0.375, 0.625, 0.375, 0.5, 0.375, 0.5, 0.375, 0.625, 0.375, 0.625, 0.375, 0.5, 0.375, 0.625, 0.125, 0.625, 0.125, 0.625, 0.375, 0.625, 0.375, 0.5, 0.375, 0.25, 0.375, 0.2503, 0.375, 0.4997, 0.375, 0.4997, 0.375, 0.2503, 0.375, 0.2503, 0.375, 0.4997, 0.375, 0.4997, 0.375, 0.2503, 0.375, 0.25, 0.375, 0.5, 0.375, 0.25, 0.375, 0.125, 0.375, 0.1257, 0.375, 0.2503, 0.375, 0.2503, 0.375, 0.1257, 0.375, 0.1256, 0.375, 0.2503, 0.375, 0.2503, 0.375, 0.1256, 0.375, 0.125, 0.375, 0.25, 0.375, 0.625, 0.375, 0.5, 0.375, 0.4997, 0.3743, 0.6246, 0.3743, 0.6246, 0.375, 0.4997, 0.375, 0.4997, 0.3744, 0.6247, 0.3744, 0.6247, 0.375, 0.4997, 0.375, 0.5, 0.375, 0.625, 0.125, 0.625, 0.375, 0.625, 0.3743, 0.6246, 0.1264, 0.625, 0.1264, 0.625, 0.3743, 0.6246, 0.3744, 0.6247, 0.1262, 0.625, 0.1262, 0.625, 0.3744, 0.6247, 0.375, 0.625, 0.125, 0.625, 0.375, 0.125, 0.375, 0.25, 0.375, 0.25, 0.375, 0.125, 0.2533, 0.6757, 0.2533, 0.6993, 0.213, 0.7158, 0.213, 0.6601, 0.213, 0.6601, 0.213, 0.7158, 0.1751, 0.7321, 0.1751, 0.6461, 0.1751, 0.6461, 0.1751, 0.7321, 0.125, 0.7468, 0.125, 0.6351, 0.375, 0.1149, 0.375, 0.003199, 0.375, 0.001949, 0.375, 0.1229, 0.375, 0.1229, 0.375, 0.001949, 0.375, 0.0, 0.375, 0.125, 0.2533, 0.6993, 0.2467, 0.6993, 0.287, 0.7158, 0.213, 0.7158, 0.213, 0.7158, 0.287, 0.7158, 0.3249, 0.7321, 0.1751, 0.7321, 0.1751, 0.7321, 0.3249, 0.7321, 0.3566, 0.75, 0.1434, 0.75, 0.375, 0.9816, 0.375, 0.7684, 0.375, 0.7552, 0.375, 0.9948, 0.375, 0.9948, 0.375, 0.7552, 0.375, 0.75, 0.375, 1.0, 0.2467, 0.6993, 0.2467, 0.6757, 0.287, 0.6601, 0.287, 0.7158, 0.287, 0.7158, 0.287, 0.6601, 0.3249, 0.6461, 0.3249, 0.7321, 0.3249, 0.7321, 0.3249, 0.6461, 0.364, 0.6294, 0.375, 0.742, 0.375, 0.742, 0.364, 0.6294, 0.3723, 0.6261, 0.375, 0.7481, 0.375, 0.7481, 0.3723, 0.6261, 0.375, 0.625, 0.375, 0.75, 0.2467, 0.6757, 0.2533, 0.6757, 0.213, 0.6601, 0.287, 0.6601, 0.287, 0.6601, 0.213, 0.6601, 0.1751, 0.6461, 0.3249, 0.6461, 0.3249, 0.6461, 0.1751, 0.6461, 0.1471, 0.625, 0.364, 0.6294, 0.364, 0.6294, 0.1471, 0.625, 0.1304, 0.625, 0.3723, 0.6261, 0.3723, 0.6261, 0.1304, 0.625, 0.125, 0.625, 0.375, 0.625, 0.2533, 0.6757, 0.2467, 0.6757, 0.2467, 0.6993, 0.2533, 0.6993])
me_cube_021.update()
me_cube_022 = bpy.data.meshes.new('Cube.022')
me_cube_022.from_pydata([(-1.236, -1.491, -0.6937), (-1.12, -0.9014, 1.05), (-1.236, 0.9813, -0.6937), (-1.12, 1.338, 1.05), (1.236, -1.491, -0.6937), (1.12, -0.9014, 1.05), (1.236, 0.9813, -0.6937), (1.12, 1.338, 1.05), (-0.9407, -0.9407, 0.2989), (-0.9407, 0.9407, 0.2989), (0.9407, 0.9407, 0.2989), (0.9407, -0.9407, 0.2989), (-1.077, 0.9497, -0.2678), (1.077, 0.9497, -0.2678), (1.077, -1.204, -0.2678), (-1.077, -1.204, -0.2678)], [], [(8, 1, 3, 9), (9, 3, 7, 10), (10, 7, 5, 11), (11, 5, 1, 8), (2, 6, 4, 0), (7, 3, 1, 5), (14, 11, 8, 15), (13, 10, 11, 14), (12, 9, 10, 13), (15, 8, 9, 12), (0, 15, 12, 2), (2, 12, 13, 6), (6, 13, 14, 4), (4, 14, 15, 0)])
_uv = me_cube_022.uv_layers.new(name='UVMap')
_uv.uv.foreach_set('vector', [0.5636, 0.0, 0.625, 0.0, 0.625, 0.25, 0.5636, 0.25, 0.5636, 0.25, 0.625, 0.25, 0.625, 0.5, 0.5636, 0.5, 0.5636, 0.5, 0.625, 0.5, 0.625, 0.75, 0.5636, 0.75, 0.5636, 0.75, 0.625, 0.75, 0.625, 1.0, 0.5636, 1.0, 0.125, 0.5, 0.375, 0.5, 0.375, 0.75, 0.125, 0.75, 0.625, 0.5, 0.875, 0.5, 0.875, 0.75, 0.625, 0.75, 0.4187, 0.75, 0.5636, 0.75, 0.5636, 1.0, 0.4187, 1.0, 0.4187, 0.5, 0.5636, 0.5, 0.5636, 0.75, 0.4187, 0.75, 0.4187, 0.25, 0.5636, 0.25, 0.5636, 0.5, 0.4187, 0.5, 0.4187, 0.0, 0.5636, 0.0, 0.5636, 0.25, 0.4187, 0.25, 0.375, 0.0, 0.4187, 0.0, 0.4187, 0.25, 0.375, 0.25, 0.375, 0.25, 0.4187, 0.25, 0.4187, 0.5, 0.375, 0.5, 0.375, 0.5, 0.4187, 0.5, 0.4187, 0.75, 0.375, 0.75, 0.375, 0.75, 0.4187, 0.75, 0.4187, 1.0, 0.375, 1.0])
me_cube_022.update()
me_cube = bpy.data.meshes.new('Cube')
me_cube.from_pydata([(0.6521, -0.07769, -1.0), (-1.569, -1.328, 1.0), (0.6521, 0.07769, -1.0), (-1.569, 1.328, 1.0), (0.8074, -0.07769, -1.0), (1.087, -1.328, 1.0), (0.8074, 0.07769, -1.0), (1.087, 1.328, 1.0), (-0.7906, -0.8781, -0.5991), (-0.7906, 0.8781, -0.5991), (0.9657, 0.8781, -0.5991), (0.9657, -0.8781, -0.5991), (-0.1011, 0.4879, -0.7979), (0.8746, 0.4879, -0.7979), (0.8746, -0.4879, -0.7979), (-0.1011, -0.4879, -0.7979), (-1.227, -1.154, -0.2501), (-1.227, 1.154, -0.2501), (1.081, 1.154, -0.2501), (1.081, -1.154, -0.2501), (-1.599, -1.322, 0.4479), (-1.599, 1.322, 0.4479), (1.044, 1.322, 0.4479), (1.044, -1.322, 0.4479), (-1.489, -1.241, 1.304), (-1.489, 1.241, 1.304), (0.9924, 1.241, 1.304), (0.9924, -1.241, 1.304), (-1.326, -1.092, 1.578), (-1.326, 1.092, 1.578), (0.8586, 1.092, 1.578), (0.8586, -1.092, 1.578), (-1.423, 1.18, 0.007477), (0.9373, 1.18, 0.007477), (0.9373, -1.18, 0.007477), (-1.423, -1.18, 0.007477), (0.6521, -2.98e-08, -1.0), (-1.569, 0.0, 1.0), (1.121, -2.98e-08, -1.0), (1.401, 0.0, 1.0), (1.279, 0.0, -0.5991), (-0.7906, 0.0, -0.5991), (-0.1011, -2.98e-08, -0.7979), (1.188, -2.98e-08, -0.7979), (1.395, 0.0, -0.2501), (-1.227, 0.0, -0.2501), (1.358, 0.0, 0.4479), (-1.599, 0.0, 0.4479), (-1.489, 0.0, 1.304), (1.306, 0.0, 1.304), (-1.326, 0.0, 1.578), (1.172, 0.0, 1.578), (-1.423, 0.0, 0.007477), (1.251, 0.0, 0.007477), (0.7424, 0.07769, -1.0), (-0.02461, 1.328, 1.0), (0.7424, -0.07769, -1.0), (-0.02461, -1.328, 1.0), (0.2305, -0.8781, -0.5991), (0.2305, 0.8781, -0.5991), (0.4662, 0.4879, -0.7979), (0.4662, -0.4879, -0.7979), (0.1149, -1.154, -0.2501), (0.1149, 1.154, -0.2501), (-0.06217, -1.322, 0.4479), (-0.06217, 1.322, 0.4479), (-0.04617, 1.241, 1.304), (-0.04617, -1.241, 1.304), (-0.05573, 1.092, 1.578), (-0.05573, -1.092, 1.578), (-0.05093, 1.18, 0.007477), (-0.05093, -1.18, 0.007477), (0.1266, 0.0, 1.578), (0.9248, -2.98e-08, -1.0), (0.72, 0.07769, -1.0), (-0.4083, -1.328, 1.0), (-0.02318, -0.8781, -0.5991), (0.3252, -0.4879, -0.7979), (-0.2186, -1.154, -0.2501), (-0.444, -1.322, 0.4479), (-0.4046, -1.241, 1.304), (-0.3713, -1.092, 1.578), (-0.3919, -1.18, 0.007477), (0.857, -2.98e-08, -1.0), (-0.4083, 1.328, 1.0), (0.72, -0.07769, -1.0), (-0.02318, 0.8781, -0.5991), (0.3252, 0.4879, -0.7979), (-0.2186, 1.154, -0.2501), (-0.444, 1.322, 0.4479), (-0.4046, 1.241, 1.304), (-0.3713, 1.092, 1.578), (-0.3919, 1.18, 0.007477), (-0.2342, 0.0, 1.578), (-0.2122, 1.332, -0.2196), (0.05379, 1.332, -0.2196), (-0.3919, 1.465, 0.3371), (-0.08744, 1.465, 0.3371), (-0.3504, 1.353, -0.01415), (-0.07848, 1.353, -0.01415), (-0.07848, -1.353, -0.01415), (0.05379, -1.332, -0.2196), (-0.08744, -1.465, 0.3371), (-0.2122, -1.332, -0.2196), (-0.3919, -1.465, 0.3371), (-0.3504, -1.353, -0.01415), (-0.2014, 1.447, -0.1346), (-0.04865, 1.447, -0.1346), (-0.3047, 1.524, 0.1852), (-0.1298, 1.524, 0.1852), (-0.2809, 1.459, -0.01659), (-0.1246, 1.459, -0.01659), (-0.1246, -1.459, -0.01659), (-0.04865, -1.447, -0.1346), (-0.1298, -1.524, 0.1852), (-0.2014, -1.447, -0.1346), (-0.3047, -1.524, 0.1852), (-0.2809, -1.459, -0.01659), (-0.1931, 1.506, -0.06321), (-0.1279, 1.506, -0.06321), (-0.2372, 1.538, 0.0734), (-0.1625, 1.538, 0.0734), (-0.2271, 1.511, -0.0128), (-0.1603, 1.511, -0.0128), (-0.1603, -1.511, -0.0128), (-0.1279, -1.506, -0.06321), (-0.1625, -1.538, 0.0734), (-0.1931, -1.506, -0.06321), (-0.2372, -1.538, 0.0734), (-0.2271, -1.511, -0.0128)], [], [(47, 37, 3, 21), (65, 55, 7, 22), (46, 39, 5, 23), (79, 75, 1, 20), (73, 38, 4, 56), (84, 3, 25, 90), (77, 76, 8, 15), (43, 40, 11, 14), (60, 59, 10, 13), (42, 41, 9, 12), (36, 42, 12, 2), (54, 60, 13, 6), (38, 43, 14, 4), (85, 77, 15, 0), (76, 78, 16, 8), (40, 44, 19, 11), (59, 63, 18, 10), (41, 45, 17, 9), (82, 79, 20, 35), (53, 46, 23, 34), (70, 65, 22, 33), (52, 47, 21, 32), (67, 27, 31, 69), (39, 7, 26, 49), (37, 1, 24, 48), (57, 5, 27, 67), (93, 50, 28, 81), (90, 25, 29, 91), (49, 26, 30, 51), (48, 24, 28, 50), (45, 52, 32, 17), (63, 70, 33, 18), (44, 53, 34, 19), (78, 82, 35, 16), (18, 33, 53, 44), (16, 35, 52, 45), (25, 48, 50, 29), (27, 49, 51, 31), (91, 29, 50, 93), (3, 37, 48, 25), (5, 39, 49, 27), (35, 20, 47, 52), (33, 22, 46, 53), (8, 16, 45, 41), (10, 18, 44, 40), (6, 13, 43, 38), (0, 15, 42, 36), (15, 8, 41, 42), (13, 10, 40, 43), (54, 6, 38, 73), (22, 7, 39, 46), (20, 1, 37, 47), (74, 54, 73, 83), (30, 68, 72, 51), (19, 34, 71, 62), (78, 62, 101, 103), (26, 66, 68, 30), (51, 72, 69, 31), (75, 57, 67, 80), (80, 67, 69, 81), (82, 78, 103, 105), (34, 23, 64, 71), (86, 88, 63, 59), (11, 19, 62, 58), (4, 14, 61, 56), (74, 87, 60, 54), (87, 86, 59, 60), (14, 11, 58, 61), (7, 55, 66, 26), (83, 73, 56, 85), (23, 5, 57, 64), (89, 84, 55, 65), (21, 3, 84, 89), (36, 83, 85, 0), (12, 9, 86, 87), (2, 12, 87, 74), (9, 17, 88, 86), (32, 21, 89, 92), (24, 80, 81, 28), (1, 75, 80, 24), (17, 32, 92, 88), (2, 74, 83, 36), (68, 91, 93, 72), (70, 63, 95, 99), (66, 90, 91, 68), (72, 93, 81, 69), (79, 82, 105, 104), (58, 62, 78, 76), (56, 61, 77, 85), (61, 58, 76, 77), (55, 84, 90, 66), (64, 57, 75, 79), (102, 104, 116, 114), (96, 97, 109, 108), (94, 98, 110, 106), (99, 95, 107, 111), (88, 92, 98, 94), (92, 89, 96, 98), (64, 79, 104, 102), (89, 65, 97, 96), (65, 70, 99, 97), (62, 71, 100, 101), (71, 64, 102, 100), (63, 88, 94, 95), (114, 116, 128, 126), (108, 109, 121, 120), (106, 110, 122, 118), (111, 107, 119, 123), (97, 99, 111, 109), (105, 103, 115, 117), (100, 102, 114, 112), (104, 105, 117, 116), (101, 100, 112, 113), (98, 96, 108, 110), (95, 94, 106, 107), (103, 101, 113, 115), (118, 122, 123, 119), (122, 120, 121, 123), (125, 124, 129, 127), (124, 126, 128, 129), (109, 111, 123, 121), (117, 115, 127, 129), (112, 114, 126, 124), (116, 117, 129, 128), (113, 112, 124, 125), (110, 108, 120, 122), (107, 106, 118, 119), (115, 113, 125, 127)])
_uv = me_cube.uv_layers.new(name='UVMap')
_uv.uv.foreach_set('vector', [0.556, 0.125, 0.625, 0.125, 0.625, 0.25, 0.556, 0.25, 0.556, 0.3953, 0.625, 0.3953, 0.625, 0.5, 0.556, 0.5, 0.556, 0.625, 0.625, 0.625, 0.625, 0.75, 0.556, 0.75, 0.556, 0.8908, 0.625, 0.8908, 0.625, 1.0, 0.556, 1.0, 0.2703, 0.625, 0.375, 0.625, 0.375, 0.75, 0.2703, 0.75, 0.625, 0.3592, 0.625, 0.25, 0.625, 0.25, 0.625, 0.3592, 0.4003, 0.8908, 0.4251, 0.8908, 0.4251, 1.0, 0.4003, 1.0, 0.4003, 0.625, 0.4251, 0.625, 0.4251, 0.75, 0.4003, 0.75, 0.4003, 0.3953, 0.4251, 0.3953, 0.4251, 0.5, 0.4003, 0.5, 0.4003, 0.125, 0.4251, 0.125, 0.4251, 0.25, 0.4003, 0.25, 0.375, 0.125, 0.4003, 0.125, 0.4003, 0.25, 0.375, 0.25, 0.375, 0.3953, 0.4003, 0.3953, 0.4003, 0.5, 0.375, 0.5, 0.375, 0.625, 0.4003, 0.625, 0.4003, 0.75, 0.375, 0.75, 0.375, 0.8908, 0.4003, 0.8908, 0.4003, 1.0, 0.375, 1.0, 0.4251, 0.8908, 0.487, 0.8908, 0.487, 1.0, 0.4251, 1.0, 0.4251, 0.625, 0.487, 0.625, 0.487, 0.75, 0.4251, 0.75, 0.4251, 0.3953, 0.487, 0.3953, 0.487, 0.5, 0.4251, 0.5, 0.4251, 0.125, 0.487, 0.125, 0.487, 0.25, 0.4251, 0.25, 0.5124, 0.8908, 0.556, 0.8908, 0.556, 1.0, 0.5124, 1.0, 0.5124, 0.625, 0.556, 0.625, 0.556, 0.75, 0.5124, 0.75, 0.5124, 0.3953, 0.556, 0.3953, 0.556, 0.5, 0.5124, 0.5, 0.5124, 0.125, 0.556, 0.125, 0.556, 0.25, 0.5124, 0.25, 0.625, 0.8547, 0.625, 0.75, 0.625, 0.75, 0.625, 0.8547, 0.625, 0.625, 0.625, 0.5, 0.625, 0.5, 0.625, 0.625, 0.625, 0.125, 0.625, 0.0, 0.625, 0.0, 0.625, 0.125, 0.625, 0.8547, 0.625, 0.75, 0.625, 0.75, 0.625, 0.8547, 0.7658, 0.625, 0.875, 0.625, 0.875, 0.75, 0.7658, 0.75, 0.625, 0.3592, 0.625, 0.25, 0.625, 0.25, 0.625, 0.3592, 0.625, 0.625, 0.625, 0.5, 0.625, 0.5, 0.625, 0.625, 0.625, 0.125, 0.625, 0.0, 0.625, 0.0, 0.625, 0.125, 0.487, 0.125, 0.5124, 0.125, 0.5124, 0.25, 0.487, 0.25, 0.487, 0.3953, 0.5124, 0.3953, 0.5124, 0.5, 0.487, 0.5, 0.487, 0.625, 0.5124, 0.625, 0.5124, 0.75, 0.487, 0.75, 0.487, 0.8908, 0.5124, 0.8908, 0.5124, 1.0, 0.487, 1.0, 0.487, 0.5, 0.5124, 0.5, 0.5124, 0.625, 0.487, 0.625, 0.487, 0.0, 0.5124, 0.0, 0.5124, 0.125, 0.487, 0.125, 0.625, 0.25, 0.625, 0.125, 0.625, 0.125, 0.625, 0.25, 0.625, 0.75, 0.625, 0.625, 0.625, 0.625, 0.625, 0.75, 0.7658, 0.5, 0.875, 0.5, 0.875, 0.625, 0.7658, 0.625, 0.625, 0.25, 0.625, 0.125, 0.625, 0.125, 0.625, 0.25, 0.625, 0.75, 0.625, 0.625, 0.625, 0.625, 0.625, 0.75, 0.5124, 0.0, 0.556, 0.0, 0.556, 0.125, 0.5124, 0.125, 0.5124, 0.5, 0.556, 0.5, 0.556, 0.625, 0.5124, 0.625, 0.4251, 0.0, 0.487, 0.0, 0.487, 0.125, 0.4251, 0.125, 0.4251, 0.5, 0.487, 0.5, 0.487, 0.625, 0.4251, 0.625, 0.375, 0.5, 0.4003, 0.5, 0.4003, 0.625, 0.375, 0.625, 0.375, 0.0, 0.4003, 0.0, 0.4003, 0.125, 0.375, 0.125, 0.4003, 0.0, 0.4251, 0.0, 0.4251, 0.125, 0.4003, 0.125, 0.4003, 0.5, 0.4251, 0.5, 0.4251, 0.625, 0.4003, 0.625, 0.2703, 0.5, 0.375, 0.5, 0.375, 0.625, 0.2703, 0.625, 0.556, 0.5, 0.625, 0.5, 0.625, 0.625, 0.556, 0.625, 0.556, 0.0, 0.625, 0.0, 0.625, 0.125, 0.556, 0.125, 0.2342, 0.5, 0.2703, 0.5, 0.2703, 0.625, 0.2342, 0.625, 0.625, 0.5, 0.7297, 0.5, 0.7297, 0.625, 0.625, 0.625, 0.487, 0.75, 0.5124, 0.75, 0.5124, 0.8547, 0.487, 0.8547, 0.487, 0.8908, 0.487, 0.8547, 0.487, 0.8547, 0.487, 0.8908, 0.625, 0.5, 0.625, 0.3953, 0.625, 0.3953, 0.625, 0.5, 0.625, 0.625, 0.7297, 0.625, 0.7297, 0.75, 0.625, 0.75, 0.625, 0.8908, 0.625, 0.8547, 0.625, 0.8547, 0.625, 0.8908, 0.625, 0.8908, 0.625, 0.8547, 0.625, 0.8547, 0.625, 0.8908, 0.5124, 0.8908, 0.487, 0.8908, 0.487, 0.8908, 0.5124, 0.8908, 0.5124, 0.75, 0.556, 0.75, 0.556, 0.8547, 0.5124, 0.8547, 0.4251, 0.3592, 0.487, 0.3592, 0.487, 0.3953, 0.4251, 0.3953, 0.4251, 0.75, 0.487, 0.75, 0.487, 0.8547, 0.4251, 0.8547, 0.375, 0.75, 0.4003, 0.75, 0.4003, 0.8547, 0.375, 0.8547, 0.375, 0.3592, 0.4003, 0.3592, 0.4003, 0.3953, 0.375, 0.3953, 0.4003, 0.3592, 0.4251, 0.3592, 0.4251, 0.3953, 0.4003, 0.3953, 0.4003, 0.75, 0.4251, 0.75, 0.4251, 0.8547, 0.4003, 0.8547, 0.625, 0.5, 0.625, 0.3953, 0.625, 0.3953, 0.625, 0.5, 0.2342, 0.625, 0.2703, 0.625, 0.2703, 0.75, 0.2342, 0.75, 0.556, 0.75, 0.625, 0.75, 0.625, 0.8547, 0.556, 0.8547, 0.556, 0.3592, 0.625, 0.3592, 0.625, 0.3953, 0.556, 0.3953, 0.556, 0.25, 0.625, 0.25, 0.625, 0.3592, 0.556, 0.3592, 0.125, 0.625, 0.2342, 0.625, 0.2342, 0.75, 0.125, 0.75, 0.4003, 0.25, 0.4251, 0.25, 0.4251, 0.3592, 0.4003, 0.3592, 0.375, 0.25, 0.4003, 0.25, 0.4003, 0.3592, 0.375, 0.3592, 0.4251, 0.25, 0.487, 0.25, 0.487, 0.3592, 0.4251, 0.3592, 0.5124, 0.25, 0.556, 0.25, 0.556, 0.3592, 0.5124, 0.3592, 0.625, 1.0, 0.625, 0.8908, 0.625, 0.8908, 0.625, 1.0, 0.625, 1.0, 0.625, 0.8908, 0.625, 0.8908, 0.625, 1.0, 0.487, 0.25, 0.5124, 0.25, 0.5124, 0.3592, 0.487, 0.3592, 0.125, 0.5, 0.2342, 0.5, 0.2342, 0.625, 0.125, 0.625, 0.7297, 0.5, 0.7658, 0.5, 0.7658, 0.625, 0.7297, 0.625, 0.5124, 0.3953, 0.487, 0.3953, 0.487, 0.3953, 0.5124, 0.3953, 0.625, 0.3953, 0.625, 0.3592, 0.625, 0.3592, 0.625, 0.3953, 0.7297, 0.625, 0.7658, 0.625, 0.7658, 0.75, 0.7297, 0.75, 0.556, 0.8908, 0.5124, 0.8908, 0.5124, 0.8908, 0.556, 0.8908, 0.4251, 0.8547, 0.487, 0.8547, 0.487, 0.8908, 0.4251, 0.8908, 0.375, 0.8547, 0.4003, 0.8547, 0.4003, 0.8908, 0.375, 0.8908, 0.4003, 0.8547, 0.4251, 0.8547, 0.4251, 0.8908, 0.4003, 0.8908, 0.625, 0.3953, 0.625, 0.3592, 0.625, 0.3592, 0.625, 0.3953, 0.556, 0.8547, 0.625, 0.8547, 0.625, 0.8908, 0.556, 0.8908, 0.556, 0.8547, 0.556, 0.8908, 0.556, 0.8908, 0.556, 0.8547, 0.556, 0.3592, 0.556, 0.3953, 0.556, 0.3953, 0.556, 0.3592, 0.487, 0.3592, 0.5124, 0.3592, 0.5124, 0.3592, 0.487, 0.3592, 0.5124, 0.3953, 0.487, 0.3953, 0.487, 0.3953, 0.5124, 0.3953, 0.487, 0.3592, 0.5124, 0.3592, 0.5124, 0.3592, 0.487, 0.3592, 0.5124, 0.3592, 0.556, 0.3592, 0.556, 0.3592, 0.5124, 0.3592, 0.556, 0.8547, 0.556, 0.8908, 0.556, 0.8908, 0.556, 0.8547, 0.556, 0.3592, 0.556, 0.3953, 0.556, 0.3953, 0.556, 0.3592, 0.556, 0.3953, 0.5124, 0.3953, 0.5124, 0.3953, 0.556, 0.3953, 0.487, 0.8547, 0.5124, 0.8547, 0.5124, 0.8547, 0.487, 0.8547, 0.5124, 0.8547, 0.556, 0.8547, 0.556, 0.8547, 0.5124, 0.8547, 0.487, 0.3953, 0.487, 0.3592, 0.487, 0.3592, 0.487, 0.3953, 0.556, 0.8547, 0.556, 0.8908, 0.556, 0.8908, 0.556, 0.8547, 0.556, 0.3592, 0.556, 0.3953, 0.556, 0.3953, 0.556, 0.3592, 0.487, 0.3592, 0.5124, 0.3592, 0.5124, 0.3592, 0.487, 0.3592, 0.5124, 0.3953, 0.487, 0.3953, 0.487, 0.3953, 0.5124, 0.3953, 0.556, 0.3953, 0.5124, 0.3953, 0.5124, 0.3953, 0.556, 0.3953, 0.5124, 0.8908, 0.487, 0.8908, 0.487, 0.8908, 0.5124, 0.8908, 0.5124, 0.8547, 0.556, 0.8547, 0.556, 0.8547, 0.5124, 0.8547, 0.556, 0.8908, 0.5124, 0.8908, 0.5124, 0.8908, 0.556, 0.8908, 0.487, 0.8547, 0.5124, 0.8547, 0.5124, 0.8547, 0.487, 0.8547, 0.5124, 0.3592, 0.556, 0.3592, 0.556, 0.3592, 0.5124, 0.3592, 0.487, 0.3953, 0.487, 0.3592, 0.487, 0.3592, 0.487, 0.3953, 0.487, 0.8908, 0.487, 0.8547, 0.487, 0.8547, 0.487, 0.8908, 0.487, 0.3592, 0.5124, 0.3592, 0.5124, 0.3953, 0.487, 0.3953, 0.5124, 0.3592, 0.556, 0.3592, 0.556, 0.3953, 0.5124, 0.3953, 0.487, 0.8547, 0.5124, 0.8547, 0.5124, 0.8908, 0.487, 0.8908, 0.5124, 0.8547, 0.556, 0.8547, 0.556, 0.8908, 0.5124, 0.8908, 0.556, 0.3953, 0.5124, 0.3953, 0.5124, 0.3953, 0.556, 0.3953, 0.5124, 0.8908, 0.487, 0.8908, 0.487, 0.8908, 0.5124, 0.8908, 0.5124, 0.8547, 0.556, 0.8547, 0.556, 0.8547, 0.5124, 0.8547, 0.556, 0.8908, 0.5124, 0.8908, 0.5124, 0.8908, 0.556, 0.8908, 0.487, 0.8547, 0.5124, 0.8547, 0.5124, 0.8547, 0.487, 0.8547, 0.5124, 0.3592, 0.556, 0.3592, 0.556, 0.3592, 0.5124, 0.3592, 0.487, 0.3953, 0.487, 0.3592, 0.487, 0.3592, 0.487, 0.3953, 0.487, 0.8908, 0.487, 0.8547, 0.487, 0.8547, 0.487, 0.8908])
me_cube.update()

# ---- objects
ob_empty = bpy.data.objects.new('Empty', None)
ob_empty_001 = bpy.data.objects.new('Empty.001', None)
ob_head = bpy.data.objects.new('Head', me_cube_006)
ob_torso = bpy.data.objects.new('Torso', me_cube_007)
ob_skirt = bpy.data.objects.new('Skirt', me_cube_008)
ob_thighs = bpy.data.objects.new('Thighs', me_cube_009)
ob_calves = bpy.data.objects.new('Calves', me_cube_010)
ob_cube_012 = bpy.data.objects.new('Cube.012', me_cube_017)
ob_bicep = bpy.data.objects.new('Bicep', me_cube_019)
ob_forearm = bpy.data.objects.new('Forearm', me_cube_020)
ob_hands = bpy.data.objects.new('Hands', me_cube_021)
ob_neck = bpy.data.objects.new('Neck', me_cube_022)
ob_cube = bpy.data.objects.new('Cube', me_cube)

# ---- transforms, parenting, visibility, modifiers, constraints
ob_empty.location = (0.0, 0.0, 2.273)
ob_empty.rotation_euler = (1.571, -0.0, 1.571)
ob_empty.empty_display_type = 'IMAGE'
ob_empty.empty_display_size = 5.0
ob_empty_001.location = (0.0, 0.0, 1.99)
ob_empty_001.rotation_euler = (1.571, -0.0, 1.571)
ob_empty_001.empty_display_type = 'IMAGE'
ob_empty_001.empty_display_size = 5.006
ob_empty_001.empty_image_offset = (-0.5006, -0.5)
ob_head.location = (0.004375, -2.686, 3.652)
ob_head.rotation_euler = (0.0, -0.0, -3.142)
ob_head.scale = (0.2391, 0.1592, 0.2391)
ob_torso.location = (5.136e-16, -2.686, 2.93)
ob_torso.scale = (0.169, 0.3458, 0.3458)
ob_skirt.location = (-0.004922, -2.687, 2.008)
ob_skirt.scale = (0.2192, 0.4423, 0.4723)
ob_thighs.location = (0.0, 0.0, 0.0)
_m = ob_thighs.modifiers.new('Mirror', 'MIRROR')
_m.use_axis = (False, True, False)
_m.mirror_object = ob_skirt
ob_calves.location = (0.0, 0.0, 0.0)
_m = ob_calves.modifiers.new('Mirror', 'MIRROR')
_m.use_axis = (False, True, False)
_m.mirror_object = ob_skirt
ob_cube_012.location = (0.1152, -2.919, -0.191)
ob_cube_012.scale = (0.3329, 0.2135, 0.03209)
ob_bicep.location = (0.01913, -3.022, 2.975)
ob_bicep.rotation_euler = (0.0, 0.06059, 0.0)
_m = ob_bicep.modifiers.new('Mirror', 'MIRROR')
_m.use_axis = (False, True, False)
_m.mirror_object = ob_torso
ob_forearm.location = (0.02973, -3.137, 2.434)
ob_forearm.rotation_euler = (0.0, 0.01929, 0.0)
_m = ob_forearm.modifiers.new('Mirror', 'MIRROR')
_m.use_axis = (False, True, False)
_m.mirror_object = ob_skirt
ob_hands.location = (-0.03472, 0.0, 0.0)
_m = ob_hands.modifiers.new('Mirror', 'MIRROR')
_m.use_axis = (False, True, False)
_m.mirror_object = ob_skirt
ob_neck.location = (0.01163, -2.681, 3.351)
ob_neck.rotation_euler = (0.0, -0.0, -1.571)
ob_neck.scale = (0.0395, 0.03751, 0.09888)
ob_cube.location = (0.06183, -2.687, 3.582)
ob_cube.scale = (0.1185, 0.1405, 0.1577)

# ---- collection membership
col_collection.objects.link(ob_empty)
col_collection.objects.link(ob_empty_001)
col_collection.objects.link(ob_head)
col_collection.objects.link(ob_torso)
col_collection.objects.link(ob_skirt)
col_collection.objects.link(ob_thighs)
col_collection.objects.link(ob_calves)
col_collection.objects.link(ob_cube_012)
col_collection.objects.link(ob_bicep)
col_collection.objects.link(ob_forearm)
col_collection.objects.link(ob_hands)
col_collection.objects.link(ob_neck)
col_collection.objects.link(ob_cube)

# ---- scene / render settings (as saved in the file)
scene.frame_start = 1; scene.frame_end = 250; scene.frame_set(0)
scene.render.engine = 'BLENDER_EEVEE_NEXT'
scene.cycles.sampling_pattern = 'TABULATED_SOBOL'
scene.cycles.use_light_tree = False
scene.view_settings.view_transform = 'Filmic'
bpy.context.view_layer.update()

# ---- added for rendering (the .blend has no active camera and no usable light): camera, sun
cam_auto = bpy.data.cameras.new('AutoCamera')
cam_auto.lens = 50.0
cam_auto.sensor_width = 36.0
cam_auto.clip_end = 1000.0
ob_auto_camera = bpy.data.objects.new('AutoCamera', cam_auto)
scene.collection.objects.link(ob_auto_camera)
ob_auto_camera.location = (4.21451, -7.61086, 5.08023)
ob_auto_camera.rotation_euler = (1.09748, -7.21219e-08, 0.694738)
scene.camera = ob_auto_camera
light_auto_sun = bpy.data.lights.new('AutoSun', 'SUN')
light_auto_sun.energy = 3.0
light_auto_sun.angle = 0.0523599
ob_auto_sun = bpy.data.objects.new('AutoSun', light_auto_sun)
scene.collection.objects.link(ob_auto_sun)
ob_auto_sun.rotation_euler = (0.872665, 0.174533, 0.523599)
bpy.context.view_layer.update()
